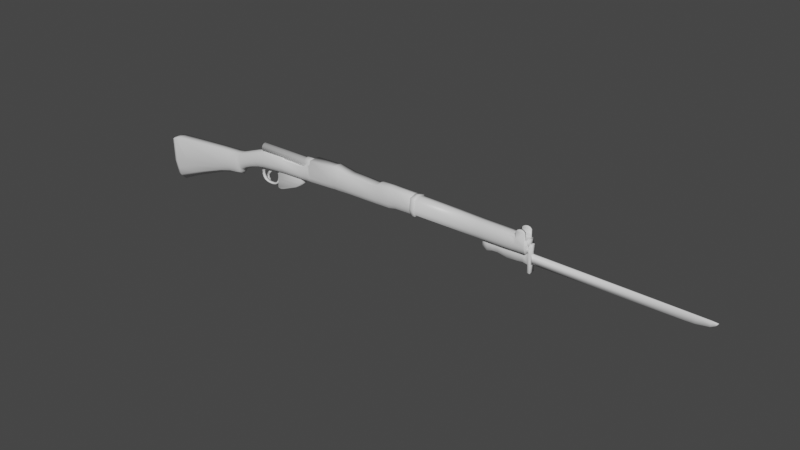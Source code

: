 # Source: Enfield_BACKUP.blend  (saved by Blender 2.90.8; exported with 4.5.12 LTS)
import bpy
from mathutils import Matrix  # noqa: F401  (used for matrix-valued properties, if any)

bpy.ops.wm.read_factory_settings(use_empty=True)
scene = bpy.context.scene
scene.name = 'Scene'

# ---- collections
col_collection = bpy.data.collections.new('Collection'); scene.collection.children.link(col_collection)

# ---- materials (node trees are filled in below, after node groups)
mat_wood = bpy.data.materials.new('Wood')
mat_wood.alpha_threshold = 0.0
mat_wood.use_transparent_shadow = False
mat_wood.line_color = (0.0, 0.0, 0.0, 1.0)
mat_metal = bpy.data.materials.new('Metal')
mat_metal.use_transparent_shadow = False
mat_metal_1 = bpy.data.materials.new('METAL')
mat_metal_1.use_transparent_shadow = False
mat_wood_1 = bpy.data.materials.new('WOOD')
mat_wood_1.use_transparent_shadow = False

# ---- material node trees
mat_wood.use_nodes = True; mat_wood.node_tree.nodes.clear()
_N = mat_wood.node_tree.nodes; _L = mat_wood.node_tree.links
n0 = _N.new('ShaderNodeOutputMaterial'); n0.name = 'Material Output'; n0.location = (300, 300)
n1 = _N.new('ShaderNodeBsdfPrincipled'); n1.name = 'Principled BSDF'; n1.location = (10, 300)
n1.distribution = 'GGX'
n1.subsurface_method = 'BURLEY'
n1.inputs[2].default_value = 0.4
n1.inputs[3].default_value = 1.45
n1.inputs[27].default_value = (0.0, 0.0, 0.0, 1.0)
n1.inputs[28].default_value = 1.0
_L.new(n1.outputs[0], n0.inputs[0])
n0.is_active_output = True
mat_metal.use_nodes = True; mat_metal.node_tree.nodes.clear()
_N = mat_metal.node_tree.nodes; _L = mat_metal.node_tree.links
n0 = _N.new('ShaderNodeBsdfPrincipled'); n0.name = 'Principled BSDF'; n0.location = (10, 300)
n0.distribution = 'GGX'
n0.subsurface_method = 'BURLEY'
n0.inputs[3].default_value = 1.45
n0.inputs[27].default_value = (0.0, 0.0, 0.0, 1.0)
n0.inputs[28].default_value = 1.0
n1 = _N.new('ShaderNodeOutputMaterial'); n1.name = 'Material Output'; n1.location = (300, 300)
_L.new(n0.outputs[0], n1.inputs[0])
n1.is_active_output = True
mat_metal_1.use_nodes = True; mat_metal_1.node_tree.nodes.clear()
_N = mat_metal_1.node_tree.nodes; _L = mat_metal_1.node_tree.links
n0 = _N.new('ShaderNodeBsdfPrincipled'); n0.name = 'Principled BSDF'; n0.location = (10, 300)
n0.distribution = 'GGX'
n0.subsurface_method = 'BURLEY'
n0.inputs[3].default_value = 1.45
n0.inputs[27].default_value = (0.0, 0.0, 0.0, 1.0)
n0.inputs[28].default_value = 1.0
n1 = _N.new('ShaderNodeOutputMaterial'); n1.name = 'Material Output'; n1.location = (300, 300)
_L.new(n0.outputs[0], n1.inputs[0])
n1.is_active_output = True
mat_wood_1.use_nodes = True; mat_wood_1.node_tree.nodes.clear()
_N = mat_wood_1.node_tree.nodes; _L = mat_wood_1.node_tree.links
n0 = _N.new('ShaderNodeBsdfPrincipled'); n0.name = 'Principled BSDF'; n0.location = (10, 300)
n0.distribution = 'GGX'
n0.subsurface_method = 'BURLEY'
n0.inputs[3].default_value = 1.45
n0.inputs[27].default_value = (0.0, 0.0, 0.0, 1.0)
n0.inputs[28].default_value = 1.0
n1 = _N.new('ShaderNodeOutputMaterial'); n1.name = 'Material Output'; n1.location = (300, 300)
_L.new(n0.outputs[0], n1.inputs[0])
n1.is_active_output = True

# ---- world
world_world = bpy.data.worlds.new('World'); scene.world = world_world
world_world.use_nodes = True; world_world.node_tree.nodes.clear()
_N = world_world.node_tree.nodes; _L = world_world.node_tree.links
n0 = _N.new('ShaderNodeOutputWorld'); n0.name = 'World Output'; n0.location = (300, 300)
n1 = _N.new('ShaderNodeBackground'); n1.name = 'Background'; n1.location = (10, 300)
n1.inputs[0].default_value = (0.05088, 0.05088, 0.05088, 1.0)
_L.new(n1.outputs[0], n0.inputs[0])
n0.is_active_output = True
world_world.color = (0.05088, 0.05088, 0.05088)
world_world.use_sun_shadow = False
world_world.sun_shadow_jitter_overblur = 0.0

# ---- meshes
me_cube = bpy.data.meshes.new('Cube')
me_cube.from_pydata([(-0.879, 0.8513, 1.988), (0.8469, 0.8513, -0.5546), (-0.879, -0.8513, 1.988), (0.8469, -0.8513, -0.5546), (-1.334, 0.8513, 1.905), (-0.9304, 0.8513, -1.292), (-1.334, -0.8513, 1.905), (-0.9304, -0.8513, -1.292), (-1.497, 0.8513, 1.792), (-1.133, 0.8513, -1.176), (-1.497, -0.8513, 1.792), (-1.133, -0.8513, -1.176), (4.074, 0.8513, 2.354), (4.02, 0.8513, 0.5687), (4.074, -0.8513, 2.354), (4.02, -0.8513, 0.5687), (5.263, 0.8513, 2.415), (5.185, 0.8513, 0.8633), (5.263, -0.8513, 2.415), (5.185, -0.8513, 0.8633), (5.89, 0.8513, 2.455), (5.908, 0.8513, 0.9429), (5.89, -0.8513, 2.455), (5.908, -0.8513, 0.9429), (6.405, 0.8513, 2.547), (6.424, 0.8513, 1.052), (6.405, -0.8513, 2.547), (6.424, -0.8513, 1.052), (6.615, 0.8513, 2.607), (6.521, 0.8513, 1.281), (6.615, -0.8513, 2.607), (6.521, -0.8513, 1.281), (6.894, 0.8513, 2.701), (6.641, 0.8513, 1.436), (6.894, -0.8513, 2.701), (6.641, -0.8513, 1.436), (7.508, 0.8513, 2.919), (7.725, 0.8513, 1.91), (7.508, -0.8513, 2.919), (7.725, -0.8513, 1.91), (7.201, -0.8513, 2.81), (7.201, 0.8513, 2.81), (7.057, 0.8513, 1.655), (7.057, -0.8513, 1.655), (8.317, 0.8513, 3.185), (8.582, 0.8513, 2.149), (8.317, -0.8513, 3.185), (8.582, -0.8513, 2.149), (9.018, 0.8513, 3.366), (9.255, 0.8513, 2.252), (9.018, -0.8513, 3.366), (9.255, -0.8513, 2.252), (11.11, 0.8513, 3.469), (11.3, 0.8513, 2.415), (11.11, -0.8513, 3.469), (11.3, -0.8513, 2.415), (11.28, 0.8513, 3.427), (11.66, 0.8513, 2.432), (11.28, -0.8513, 3.427), (11.66, -0.8513, 2.432), (13.2, 0.8513, 3.431), (13.23, 0.8513, 2.47), (13.2, -0.8513, 3.431), (13.23, -0.8513, 2.47), (13.87, 0.8513, 3.759), (13.87, 0.8513, 2.496), (13.87, -0.8513, 3.759), (13.87, -0.8513, 2.496), (14.16, 0.8513, 3.772), (14.17, 0.8513, 2.509), (14.16, -0.8513, 3.772), (14.17, -0.8513, 2.509), (14.24, 0.8513, 4.222), (14.3, 0.8513, 2.509), (14.24, -0.8513, 4.222), (14.3, -0.8513, 2.509), (16.29, 0.8513, 4.288), (16.35, 0.8513, 2.615), (16.29, -0.8513, 4.288), (16.35, -0.8513, 2.615), (16.58, 0.8513, 4.35), (16.64, 0.8513, 2.644), (16.58, -0.8513, 4.35), (16.64, -0.8513, 2.644), (16.96, 0.8513, 4.264), (17.01, 0.8513, 2.639), (16.96, -0.8513, 4.264), (17.01, -0.8513, 2.639), (17.99, 0.8513, 4.09), (18.04, 0.8513, 2.686), (17.99, -0.8513, 4.09), (18.04, -0.8513, 2.686), (20.56, 0.8513, 4.006), (20.61, 0.8513, 2.719), (20.56, -0.8513, 4.006), (20.61, -0.8513, 2.719), (20.81, 0.8513, 4.161), (20.86, 0.8513, 2.726), (20.81, -0.8513, 4.161), (20.86, -0.8513, 2.726), (21.81, 0.8513, 4.187), (21.86, 0.8513, 2.753), (21.81, -0.8513, 4.187), (21.86, -0.8513, 2.753), (22.39, 0.8513, 4.174), (22.44, 0.8513, 2.881), (22.39, -0.8513, 4.174), (22.44, -0.8513, 2.881), (23.76, 0.8513, 4.148), (23.81, 0.8513, 2.915), (23.76, -0.8513, 4.148), (23.81, -0.8513, 2.915), (23.83, 0.8513, 4.053), (23.88, 0.8513, 2.94), (23.83, -0.8513, 4.053), (23.88, -0.8513, 2.94), (31.79, 0.8513, 4.021), (31.84, 0.8513, 3.008), (31.79, -0.8513, 4.021), (31.84, -0.8513, 3.008), (0.06322, 1.072, 0.3721), (-1.114, -1.072, -0.06858), (0.06322, -1.072, 0.3721), (-1.114, 1.072, -0.06858), (-1.298, -1.072, -0.05604), (-1.298, 1.072, -0.05604), (4.044, 1.072, 1.2), (4.044, -1.072, 1.2), (5.22, 1.072, 1.389), (5.22, -1.072, 1.389), (5.9, 1.072, 1.45), (5.9, -1.072, 1.45), (6.415, 1.072, 1.551), (6.415, -1.072, 1.551), (6.564, 1.072, 1.774), (6.564, -1.072, 1.774), (6.756, 1.072, 1.901), (6.756, -1.072, 1.901), (7.626, 1.072, 2.259), (7.626, -1.072, 2.259), (7.122, -1.072, 2.07), (7.122, 1.072, 2.07), (8.489, 1.072, 2.576), (8.489, -1.072, 2.576), (9.146, 1.072, 2.69), (9.146, -1.072, 2.69), (11.22, 1.072, 2.831), (11.22, -1.072, 2.831), (11.49, 1.072, 2.775), (11.49, -1.072, 2.775), (13.21, 1.072, 2.797), (13.21, -1.072, 2.797), (13.87, 1.072, 2.96), (13.87, -1.072, 2.96), (14.17, 1.072, 2.973), (14.17, -1.072, 2.973), (14.28, 1.072, 3.178), (14.28, -1.072, 3.178), (16.32, 1.072, 3.265), (16.32, -1.072, 3.265), (16.61, 1.072, 3.309), (16.61, -1.072, 3.309), (16.98, 1.072, 3.268), (16.98, -1.072, 3.268), (18.02, 1.072, 3.214), (18.02, -1.072, 3.214), (20.59, 1.072, 3.247), (20.59, -1.072, 3.247), (20.83, 1.072, 3.321), (20.83, -1.072, 3.321), (21.83, 1.072, 3.348), (21.83, -1.072, 3.348), (22.42, 1.072, 3.412), (22.42, -1.072, 3.412), (23.79, 1.072, 3.419), (23.79, -1.072, 3.419), (23.86, 1.072, 3.389), (23.86, -1.072, 3.389), (31.82, 1.072, 3.502), (31.82, -1.072, 3.502), (32.52, 0.8513, 3.94), (32.57, 0.8513, 3.041), (32.52, -0.8513, 3.94), (32.57, -0.8513, 3.041), (32.55, 1.072, 3.549), (32.55, -1.072, 3.549), (33.26, 0.8513, 3.9), (33.31, 0.8513, 3.058), (33.26, -0.8513, 3.9), (33.31, -0.8513, 3.058), (33.28, 1.072, 3.509), (33.28, -1.072, 3.509), (24.2, -0.8513, 4.052), (24.2, 0.8513, 4.052), (24.25, 0.8513, 2.951), (24.25, -0.8513, 2.951), (24.22, -1.072, 3.395), (24.22, 1.072, 3.395), (23.86, 1.229, 3.383), (23.89, 0.9755, 2.838), (23.86, -1.229, 3.383), (23.89, -0.9755, 2.838), (23.84, 0.9755, 4.161), (23.84, -0.9755, 4.161), (24.2, 0.9755, 4.159), (24.24, 0.9755, 2.851), (24.24, -0.9755, 2.851), (24.2, -0.9755, 4.159), (24.22, -1.229, 3.389), (24.22, 1.229, 3.389), (-0.9304, 0.0, -1.803), (-0.879, 0.0, 2.01), (-1.334, 0.0, 1.919), (0.8469, 0.0, -1.0), (-1.133, 0.0, -1.676), (-1.497, 0.0, 1.796), (4.074, 0.0, 2.408), (4.02, 0.0, 0.2291), (5.263, 0.0, 2.474), (5.185, 0.0, 0.5495), (5.89, 0.0, 2.517), (5.908, 0.0, 0.636), (6.405, 0.0, 2.618), (6.424, 0.0, 0.7542), (6.615, 0.0, 2.683), (6.521, 0.0, 1.015), (6.894, 0.0, 2.785), (6.641, 0.0, 1.184), (7.508, 0.0, 3.022), (7.725, 0.0, 1.699), (7.057, 0.0, 1.421), (7.201, 0.0, 2.903), (8.317, 0.0, 3.324), (8.633, 0.0, 1.968), (9.018, 0.0, 3.521), (9.302, 0.0, 2.081), (11.11, 0.0, 3.629), (11.3, 0.0, 2.249), (11.28, 0.0, 3.366), (11.66, 0.0, 2.267), (13.2, 0.0, 3.371), (13.23, 0.0, 2.308), (13.87, 0.0, 3.728), (13.87, 0.0, 2.337), (14.16, 0.0, 3.742), (14.17, 0.0, 2.35), (14.24, 0.0, 4.231), (14.3, 0.0, 2.351), (16.29, 0.0, 4.303), (16.35, 0.0, 2.466), (16.58, 0.0, 4.37), (16.64, 0.0, 2.497), (16.96, 0.0, 4.277), (17.01, 0.0, 2.492), (17.99, 0.0, 4.087), (18.04, 0.0, 2.543), (20.56, 0.0, 4.123), (20.61, 0.0, 2.579), (20.81, 0.0, 4.292), (20.86, 0.0, 2.587), (21.81, 0.0, 4.321), (21.86, 0.0, 2.616), (22.39, 0.0, 4.307), (22.44, 0.0, 2.755), (23.76, 0.0, 4.278), (23.81, 0.0, 2.792), (23.83, 0.0, 4.175), (23.88, 0.0, 2.819), (31.79, 0.0, 4.14), (31.84, 0.0, 2.908), (-1.298, 0.0, -0.4216), (32.52, 0.0, 4.052), (32.57, 0.0, 2.942), (33.26, 0.0, 4.008), (33.31, 0.0, 2.96), (33.28, 0.0, 3.456), (24.25, 0.0, 2.831), (24.2, 0.0, 4.173), (23.84, 0.0, 4.292), (23.89, 0.0, 2.709), (24.24, 0.0, 2.722), (24.2, 0.0, 4.29), (32.52, 0.5608, 3.978), (33.26, 0.5454, 3.939), (32.52, -0.5375, 3.977), (33.26, -0.5112, 3.939), (33.2, 0.8513, 3.904), (33.23, 1.072, 3.513), (33.2, -0.8513, 3.904), (33.25, 0.8513, 3.057), (33.23, -1.072, 3.513), (33.25, -0.8513, 3.057), (33.25, 0.0, 2.959), (33.2, 0.0, 4.012), (33.2, 0.5469, 3.943), (33.2, -0.5137, 3.943), (32.49, -0.5264, 4.473), (32.49, -0.8401, 4.436), (32.49, 0.8624, 4.436), (32.49, 0.5719, 4.474), (33.17, 0.558, 4.493), (33.17, -0.5026, 4.493), (33.17, 0.8624, 4.454), (33.17, -0.8401, 4.454), (32.62, -0.5238, 4.596), (32.62, -0.8375, 4.559), (32.62, 0.865, 4.559), (32.62, 0.5745, 4.597), (33.03, 0.5606, 4.616), (33.03, -0.5, 4.616), (33.04, 0.865, 4.577), (33.04, -0.8375, 4.577), (32.75, -0.5225, 4.645), (32.75, -0.8363, 4.608), (32.75, 0.8663, 4.608), (32.75, 0.5757, 4.646), (32.9, 0.5619, 4.656), (32.9, -0.4988, 4.656), (32.9, 0.8663, 4.617), (32.9, -0.8363, 4.617), (0.4551, 0.9618, -0.09128), (0.4551, -0.9618, -0.09128), (-1.022, 0.9618, -0.6804), (-1.215, 0.9618, -0.6158), (4.032, 0.9618, 0.8843), (4.032, -0.9618, 0.8843), (5.202, 0.9618, 1.126), (5.202, -0.9618, 1.126), (5.904, 0.9618, 1.196), (5.904, -0.9618, 1.196), (6.419, 0.9618, 1.301), (6.419, -0.9618, 1.301), (6.542, 0.9618, 1.527), (6.542, -0.9618, 1.527), (6.698, 0.9618, 1.669), (6.698, -0.9618, 1.669), (7.676, 0.9618, 2.084), (7.676, -0.9618, 2.084), (7.09, 0.9618, 1.862), (8.535, 0.9618, 2.362), (8.535, -0.9618, 2.362), (9.201, 0.9618, 2.471), (9.201, -0.9618, 2.471), (11.26, 0.9618, 2.623), (11.26, -0.9618, 2.623), (11.57, 0.9618, 2.603), (11.57, -0.9618, 2.603), (13.22, 0.9618, 2.634), (13.22, -0.9618, 2.634), (13.87, 0.9618, 2.728), (13.87, -0.9618, 2.728), (14.17, 0.9618, 2.741), (14.17, -0.9618, 2.741), (14.29, 0.9618, 2.844), (14.29, -0.9618, 2.844), (16.33, 0.9618, 2.94), (16.33, -0.9618, 2.94), (16.63, 0.9618, 2.977), (16.63, -0.9618, 2.977), (16.99, 0.9618, 2.953), (16.99, -0.9618, 2.953), (18.03, 0.9618, 2.95), (18.03, -0.9618, 2.95), (20.6, 0.9618, 2.983), (20.6, -0.9618, 2.983), (20.84, 0.9618, 3.024), (20.84, -0.9618, 3.024), (21.84, 0.9618, 3.05), (21.84, -0.9618, 3.05), (22.43, 0.9618, 3.146), (22.43, -0.9618, 3.146), (23.8, 0.9618, 3.167), (23.8, -0.9618, 3.167), (23.87, 0.9618, 3.165), (23.87, -0.9618, 3.165), (31.83, 0.9618, 3.255), (31.83, -0.9618, 3.255), (-1.022, -0.9618, -0.6804), (-1.215, -0.9618, -0.6158), (7.09, -0.9618, 1.862), (32.56, 0.9618, 3.295), (32.56, -0.9618, 3.295), (33.3, 0.9618, 3.284), (33.3, -0.9618, 3.284), (24.24, 0.9618, 3.173), (24.24, -0.9618, 3.173), (23.88, 1.102, 3.111), (23.88, -1.102, 3.111), (24.23, 1.102, 3.12), (24.23, -1.102, 3.12), (33.3, 0.0, 3.208), (-1.215, 0.0, -1.049), (33.24, -0.9618, 3.285), (33.24, 0.9618, 3.285), (32.23, 0.8513, 3.972), (32.26, 1.072, 3.53), (32.28, 0.8513, 3.028), (32.28, -0.8513, 3.028), (32.26, -1.072, 3.53), (32.23, -0.8513, 3.972), (32.28, 0.0, 2.928), (32.27, -0.9618, 3.279), (32.27, 0.9618, 3.279), (29.54, -0.8513, 4.03), (29.56, -1.072, 3.47), (29.56, 1.072, 3.47), (29.54, 0.8513, 4.03), (29.58, 0.8513, 2.991), (29.58, -0.8513, 2.991), (29.58, 0.0, 2.885), (29.54, 0.0, 4.15), (29.57, 0.9618, 3.231), (29.57, -0.9618, 3.231)], [], [(211, 212, 6, 2), (122, 2, 6, 121), (210, 7, 11, 214), (210, 213, 3, 7), (120, 0, 12, 126), (123, 4, 0, 120), (270, 215, 8, 125), (212, 4, 8, 215), (322, 5, 9, 323), (121, 6, 10, 124), (216, 14, 18, 218), (213, 1, 13, 217), (211, 2, 14, 216), (321, 3, 15, 325), (219, 17, 21, 221), (126, 12, 16, 128), (217, 13, 17, 219), (325, 15, 19, 327), (220, 22, 26, 222), (327, 19, 23, 329), (218, 18, 22, 220), (128, 16, 20, 130), (222, 26, 30, 224), (130, 20, 24, 132), (221, 21, 25, 223), (329, 23, 27, 331), (225, 29, 33, 227), (132, 24, 28, 134), (223, 25, 29, 225), (331, 27, 31, 333), (231, 40, 38, 228), (333, 31, 35, 335), (224, 30, 34, 226), (134, 28, 32, 136), (138, 36, 44, 142), (141, 41, 36, 138), (230, 42, 37, 229), (379, 43, 39, 337), (335, 35, 43, 379), (227, 33, 42, 230), (136, 32, 41, 141), (226, 34, 40, 231), (232, 46, 50, 234), (229, 37, 45, 233), (337, 39, 47, 340), (228, 38, 46, 232), (235, 49, 53, 237), (142, 44, 48, 144), (233, 45, 49, 235), (340, 47, 51, 342), (344, 55, 59, 346), (342, 51, 55, 344), (234, 50, 54, 236), (144, 48, 52, 146), (238, 58, 62, 240), (236, 54, 58, 238), (146, 52, 56, 148), (237, 53, 57, 239), (241, 61, 65, 243), (148, 56, 60, 150), (239, 57, 61, 241), (346, 59, 63, 348), (242, 66, 70, 244), (348, 63, 67, 350), (240, 62, 66, 242), (150, 60, 64, 152), (244, 70, 74, 246), (152, 64, 68, 154), (243, 65, 69, 245), (350, 67, 71, 352), (247, 73, 77, 249), (154, 68, 72, 156), (245, 69, 73, 247), (352, 71, 75, 354), (248, 78, 82, 250), (354, 75, 79, 356), (246, 74, 78, 248), (156, 72, 76, 158), (160, 80, 84, 162), (158, 76, 80, 160), (249, 77, 81, 251), (356, 79, 83, 358), (253, 85, 89, 255), (251, 81, 85, 253), (358, 83, 87, 360), (250, 82, 86, 252), (254, 90, 94, 256), (360, 87, 91, 362), (252, 86, 90, 254), (162, 84, 88, 164), (257, 93, 97, 259), (164, 88, 92, 166), (255, 89, 93, 257), (362, 91, 95, 364), (366, 99, 103, 368), (364, 95, 99, 366), (256, 94, 98, 258), (166, 92, 96, 168), (260, 102, 106, 262), (258, 98, 102, 260), (168, 96, 100, 170), (259, 97, 101, 261), (263, 105, 109, 265), (170, 100, 104, 172), (261, 101, 105, 263), (368, 103, 107, 370), (264, 110, 114, 266), (370, 107, 111, 372), (262, 106, 110, 264), (172, 104, 108, 174), (410, 403, 118, 268), (174, 108, 112, 176), (265, 109, 113, 267), (372, 111, 115, 374), (402, 395, 184, 380), (405, 406, 116, 178), (409, 407, 117, 269), (412, 408, 119, 376), (403, 404, 179, 118), (411, 405, 178, 375), (395, 394, 180, 184), (110, 175, 177, 114), (371, 174, 176, 373), (369, 172, 174, 371), (106, 173, 175, 110), (102, 171, 173, 106), (367, 170, 172, 369), (365, 168, 170, 367), (363, 166, 168, 365), (94, 167, 169, 98), (98, 169, 171, 102), (90, 165, 167, 94), (361, 164, 166, 363), (359, 162, 164, 361), (86, 163, 165, 90), (82, 161, 163, 86), (78, 159, 161, 82), (355, 158, 160, 357), (357, 160, 162, 359), (353, 156, 158, 355), (74, 157, 159, 78), (70, 155, 157, 74), (351, 154, 156, 353), (66, 153, 155, 70), (349, 152, 154, 351), (347, 150, 152, 349), (62, 151, 153, 66), (58, 149, 151, 62), (345, 148, 150, 347), (343, 146, 148, 345), (341, 144, 146, 343), (50, 145, 147, 54), (54, 147, 149, 58), (46, 143, 145, 50), (339, 142, 144, 341), (38, 139, 143, 46), (334, 136, 141, 338), (34, 137, 140, 40), (40, 140, 139, 38), (338, 141, 138, 336), (336, 138, 142, 339), (332, 134, 136, 334), (30, 135, 137, 34), (26, 133, 135, 30), (330, 132, 134, 332), (22, 131, 133, 26), (328, 130, 132, 330), (326, 128, 130, 328), (18, 129, 131, 22), (14, 127, 129, 18), (324, 126, 128, 326), (2, 122, 127, 14), (377, 121, 124, 378), (4, 123, 125, 8), (391, 270, 125, 323), (322, 123, 120, 320), (320, 120, 126, 324), (321, 122, 121, 377), (293, 295, 285, 273), (287, 286, 186, 190), (400, 396, 181, 272), (399, 398, 185, 182), (401, 397, 183, 381), (268, 118, 399, 182, 284, 271), (275, 273, 285, 188, 191), (390, 275, 191, 383), (393, 287, 190, 382), (288, 290, 191, 188), (292, 289, 187, 274), (392, 291, 189, 383), (373, 176, 198, 386), (193, 197, 209, 204), (267, 113, 199, 279), (384, 194, 205, 388), (276, 195, 206, 280), (266, 114, 203, 278), (386, 198, 209, 388), (203, 200, 208, 207), (387, 201, 206, 389), (279, 199, 205, 280), (198, 202, 204, 209), (278, 203, 207, 281), (196, 192, 207, 208), (176, 112, 202, 198), (277, 193, 204, 281), (374, 115, 201, 387), (385, 196, 208, 389), (114, 177, 200, 203), (192, 277, 281, 207), (202, 278, 281, 204), (201, 279, 280, 206), (112, 266, 278, 202), (194, 276, 280, 205), (115, 267, 279, 201), (291, 292, 274, 189), (382, 190, 275, 390), (190, 186, 283, 273, 275), (116, 268, 271, 282, 180, 394), (397, 400, 272, 183), (286, 294, 283, 186), (378, 124, 270, 391), (408, 409, 269, 119), (111, 265, 267, 115), (406, 410, 268, 116), (104, 262, 264, 108), (108, 264, 266, 112), (103, 261, 263, 107), (107, 263, 265, 111), (99, 259, 261, 103), (96, 258, 260, 100), (100, 260, 262, 104), (92, 256, 258, 96), (91, 255, 257, 95), (95, 257, 259, 99), (84, 252, 254, 88), (88, 254, 256, 92), (80, 250, 252, 84), (83, 251, 253, 87), (87, 253, 255, 91), (79, 249, 251, 83), (72, 246, 248, 76), (76, 248, 250, 80), (71, 245, 247, 75), (75, 247, 249, 79), (67, 243, 245, 71), (68, 244, 246, 72), (60, 240, 242, 64), (64, 242, 244, 68), (59, 239, 241, 63), (63, 241, 243, 67), (55, 237, 239, 59), (52, 236, 238, 56), (56, 238, 240, 60), (48, 234, 236, 52), (47, 233, 235, 51), (51, 235, 237, 55), (36, 228, 232, 44), (39, 229, 233, 47), (44, 232, 234, 48), (32, 226, 231, 41), (35, 227, 230, 43), (43, 230, 229, 39), (28, 224, 226, 32), (41, 231, 228, 36), (27, 223, 225, 31), (31, 225, 227, 35), (23, 221, 223, 27), (24, 222, 224, 28), (16, 218, 220, 20), (20, 220, 222, 24), (15, 217, 219, 19), (19, 219, 221, 23), (0, 211, 216, 12), (3, 213, 217, 15), (12, 216, 218, 16), (6, 212, 215, 10), (124, 10, 215, 270), (5, 1, 213, 210), (5, 210, 214, 9), (0, 4, 212, 211), (294, 282, 271, 293), (282, 294, 300, 299), (285, 295, 288, 188), (283, 294, 293, 273), (286, 180, 298, 302), (183, 272, 292, 291), (381, 183, 291, 392), (272, 181, 289, 292), (182, 185, 290, 288), (380, 184, 287, 393), (184, 180, 286, 287), (271, 284, 295, 293), (296, 297, 305, 304), (299, 300, 308, 307), (180, 282, 299, 298), (294, 286, 302, 300), (284, 182, 297, 296), (288, 295, 301, 303), (295, 284, 296, 301), (182, 288, 303, 297), (310, 306, 314, 318), (311, 309, 317, 319), (300, 302, 310, 308), (297, 303, 311, 305), (301, 296, 304, 309), (298, 299, 307, 306), (303, 301, 309, 311), (302, 298, 306, 310), (317, 312, 313, 319), (314, 315, 316, 318), (307, 308, 316, 315), (304, 305, 313, 312), (308, 310, 318, 316), (305, 311, 319, 313), (309, 304, 312, 317), (306, 307, 315, 314), (181, 380, 393, 289), (185, 381, 392, 290), (11, 378, 391, 214), (187, 382, 390, 274), (195, 385, 389, 206), (177, 374, 387, 200), (200, 387, 389, 208), (199, 386, 388, 205), (197, 384, 388, 209), (113, 373, 386, 199), (290, 392, 383, 191), (289, 393, 382, 187), (274, 390, 383, 189), (398, 401, 381, 185), (3, 321, 377, 7), (1, 320, 324, 13), (5, 322, 320, 1), (214, 391, 323, 9), (7, 377, 378, 11), (13, 324, 326, 17), (17, 326, 328, 21), (21, 328, 330, 25), (25, 330, 332, 29), (29, 332, 334, 33), (37, 336, 339, 45), (42, 338, 336, 37), (33, 334, 338, 42), (45, 339, 341, 49), (49, 341, 343, 53), (53, 343, 345, 57), (57, 345, 347, 61), (61, 347, 349, 65), (65, 349, 351, 69), (69, 351, 353, 73), (73, 353, 355, 77), (81, 357, 359, 85), (77, 355, 357, 81), (85, 359, 361, 89), (89, 361, 363, 93), (93, 363, 365, 97), (97, 365, 367, 101), (101, 367, 369, 105), (105, 369, 371, 109), (109, 371, 373, 113), (407, 411, 375, 117), (404, 412, 376, 179), (396, 402, 380, 181), (175, 372, 374, 177), (173, 370, 372, 175), (171, 368, 370, 173), (167, 364, 366, 169), (169, 366, 368, 171), (165, 362, 364, 167), (163, 360, 362, 165), (161, 358, 360, 163), (159, 356, 358, 161), (157, 354, 356, 159), (155, 352, 354, 157), (153, 350, 352, 155), (151, 348, 350, 153), (149, 346, 348, 151), (145, 342, 344, 147), (147, 344, 346, 149), (143, 340, 342, 145), (139, 337, 340, 143), (137, 335, 379, 140), (140, 379, 337, 139), (135, 333, 335, 137), (133, 331, 333, 135), (131, 329, 331, 133), (129, 327, 329, 131), (127, 325, 327, 129), (122, 321, 325, 127), (123, 322, 323, 125), (117, 375, 402, 396), (179, 376, 401, 398), (119, 269, 400, 397), (376, 119, 397, 401), (118, 179, 398, 399), (269, 117, 396, 400), (178, 116, 394, 395), (375, 178, 395, 402), (196, 385, 412, 404), (194, 384, 411, 407), (193, 277, 410, 406), (195, 276, 409, 408), (384, 197, 405, 411), (192, 196, 404, 403), (385, 195, 408, 412), (276, 194, 407, 409), (197, 193, 406, 405), (277, 192, 403, 410)])
me_cube.polygons.foreach_set('use_smooth', [True] * 408)
me_cube.polygons.foreach_set('material_index', [0, 0, 0, 0, 0, 0, 0, 0, 0, 0, 0, 0, 0, 0, 0, 0, 0, 0, 0, 0, 0, 0, 0, 0, 0, 0, 0, 0, 0, 0, 0, 0, 0, 0, 0, 0, 0, 0, 0, 0, 0, 0, 1, 0, 0, 0, 0, 1, 1, 1, 0, 0, 0, 0, 0, 0, 0, 0, 0, 0, 0, 0, 0, 0, 0, 0, 0, 0, 0, 0, 0, 0, 0, 0, 0, 0, 0, 0, 0, 0, 0, 0, 0, 0, 0, 0, 0, 0, 0, 0, 0, 0, 0, 0, 0, 0, 0, 0, 0, 0, 0, 0, 0, 0, 0, 0, 0, 0, 0, 0, 0, 0, 0, 0, 1, 0, 1, 1, 0, 0, 1, 0, 0, 0, 0, 0, 0, 0, 0, 0, 0, 0, 0, 0, 0, 0, 0, 0, 0, 0, 0, 0, 0, 0, 0, 0, 0, 0, 0, 0, 0, 0, 0, 1, 1, 0, 0, 0, 0, 0, 0, 0, 0, 0, 0, 0, 0, 0, 0, 0, 0, 0, 0, 0, 0, 0, 0, 0, 1, 1, 1, 1, 1, 1, 1, 1, 1, 1, 1, 1, 1, 1, 1, 1, 1, 1, 1, 1, 1, 1, 1, 1, 1, 1, 1, 1, 1, 1, 1, 1, 1, 1, 1, 1, 1, 1, 1, 1, 1, 1, 0, 1, 0, 0, 0, 0, 0, 0, 0, 0, 0, 0, 0, 0, 0, 0, 0, 0, 0, 0, 0, 0, 0, 0, 0, 0, 0, 0, 0, 0, 0, 0, 0, 0, 1, 0, 0, 0, 1, 0, 0, 0, 0, 0, 0, 0, 0, 0, 0, 0, 0, 0, 0, 0, 0, 0, 0, 0, 0, 0, 1, 1, 1, 1, 1, 1, 1, 1, 1, 1, 1, 1, 1, 1, 0, 1, 0, 1, 1, 1, 1, 1, 1, 1, 1, 1, 1, 1, 1, 1, 1, 1, 1, 1, 1, 1, 1, 1, 0, 1, 1, 1, 1, 1, 1, 1, 1, 1, 1, 1, 0, 0, 0, 0, 0, 0, 0, 0, 0, 0, 0, 0, 0, 1, 0, 0, 0, 0, 0, 0, 0, 0, 0, 0, 0, 0, 0, 0, 0, 0, 1, 0, 1, 0, 0, 0, 0, 0, 0, 0, 0, 0, 0, 0, 0, 0, 0, 0, 0, 1, 0, 0, 0, 0, 0, 0, 0, 0, 0, 0, 1, 0, 1, 1, 0, 1, 0, 0, 0, 0, 0, 0, 0, 0, 0, 0, 0, 0])
_uv = me_cube.uv_layers.new(name='UVMap')
_uv.uv.foreach_set('vector', [0.5284, 0.02534, 0.5284, 0.007144, 0.5784, 0.007049, 0.5784, 0.0252, 0.2898, 0.05644, 0.1896, 0.03045, 0.19, 0.0123, 0.3036, 0.008034, 0.9298, 0.6547, 0.9794, 0.6527, 0.9792, 0.6601, 0.9296, 0.6621, 0.9298, 0.6547, 0.9296, 0.582, 0.9792, 0.5803, 0.9794, 0.6527, 0.1025, 0.9436, 0.0, 0.9694, 0.02759, 0.7754, 0.09379, 0.7841, 0.1165, 0.992, 0.0003548, 0.9875, 0.0, 0.9694, 0.1025, 0.9436, 0.6414, 0.4178, 0.6421, 0.5051, 0.592, 0.5051, 0.5784, 0.4323, 0.5284, 0.007144, 0.4783, 0.00705, 0.4783, 1.099e-06, 0.5284, 2.899e-05, 0.1531, 0.9925, 0.1896, 0.993, 0.1809, 1.0, 0.1474, 0.9995, 0.3036, 0.008034, 0.19, 0.0123, 0.1949, 0.005263, 0.3011, 0.0009861, 0.5284, 0.2195, 0.5784, 0.2191, 0.5784, 0.2655, 0.5284, 0.2659, 0.9296, 0.582, 0.8791, 0.58, 0.8789, 0.4516, 0.9294, 0.4531, 0.5284, 0.02534, 0.5784, 0.0252, 0.5784, 0.2191, 0.5284, 0.2195, 0.3212, 0.06853, 0.3525, 0.08062, 0.319, 0.2107, 0.3001, 0.2133, 0.9294, 0.4063, 0.879, 0.4049, 0.8792, 0.3763, 0.9296, 0.3778, 0.09379, 0.7841, 0.02759, 0.7754, 0.03578, 0.729, 0.09445, 0.7374, 0.9294, 0.4531, 0.8789, 0.4516, 0.879, 0.4049, 0.9294, 0.4063, 0.3001, 0.2133, 0.319, 0.2107, 0.3134, 0.2577, 0.2976, 0.2601, 0.5284, 0.2904, 0.5784, 0.29, 0.5784, 0.3105, 0.5284, 0.311, 0.2976, 0.2601, 0.3134, 0.2577, 0.3159, 0.2862, 0.3004, 0.2877, 0.5284, 0.2659, 0.5784, 0.2655, 0.5784, 0.29, 0.5284, 0.2904, 0.09445, 0.7374, 0.03578, 0.729, 0.03968, 0.7046, 0.0976, 0.7107, 0.5284, 0.311, 0.5784, 0.3105, 0.5784, 0.3191, 0.5284, 0.3196, 0.0976, 0.7107, 0.03968, 0.7046, 0.0394, 0.684, 0.09681, 0.6901, 0.9296, 0.3778, 0.8792, 0.3763, 0.8792, 0.3558, 0.9296, 0.3571, 0.3004, 0.2877, 0.3159, 0.2862, 0.3147, 0.3068, 0.2994, 0.3083, 0.5938, 0.634, 0.6095, 0.6006, 0.6187, 0.6006, 0.6038, 0.634, 0.09681, 0.6901, 0.0394, 0.684, 0.03799, 0.6755, 0.08536, 0.6829, 0.5784, 0.634, 0.5959, 0.6006, 0.6095, 0.6006, 0.5938, 0.634, 0.2994, 0.3083, 0.3147, 0.3068, 0.3025, 0.3121, 0.2877, 0.3146, 0.5284, 0.3437, 0.5784, 0.343, 0.5784, 0.3556, 0.5284, 0.3563, 0.2877, 0.3146, 0.3025, 0.3121, 0.2948, 0.3177, 0.2811, 0.3215, 0.5284, 0.3196, 0.5784, 0.3191, 0.5784, 0.3305, 0.5284, 0.331, 0.08536, 0.6829, 0.03799, 0.6755, 0.03528, 0.6641, 0.07986, 0.6747, 0.06772, 0.6386, 0.02873, 0.6389, 0.02126, 0.6059, 0.05786, 0.6032, 0.0737, 0.6594, 0.03201, 0.6515, 0.02873, 0.6389, 0.06772, 0.6386, 0.4283, 0.6627, 0.3779, 0.6617, 0.3777, 0.6346, 0.428, 0.6354, 0.2738, 0.3379, 0.2863, 0.3353, 0.2781, 0.3628, 0.2667, 0.362, 0.2811, 0.3215, 0.2948, 0.3177, 0.2863, 0.3353, 0.2738, 0.3379, 0.4285, 0.6799, 0.3781, 0.6789, 0.3779, 0.6617, 0.4283, 0.6627, 0.07986, 0.6747, 0.03528, 0.6641, 0.03201, 0.6515, 0.0737, 0.6594, 0.5284, 0.331, 0.5784, 0.3305, 0.5784, 0.343, 0.5284, 0.3437, 0.5284, 0.3896, 0.5784, 0.3887, 0.5784, 0.417, 0.5284, 0.418, 0.428, 0.6354, 0.3777, 0.6346, 0.3776, 0.6002, 0.4278, 0.5989, 0.2667, 0.362, 0.2781, 0.3628, 0.2728, 0.3975, 0.2592, 0.3971, 0.5284, 0.3563, 0.5784, 0.3556, 0.5784, 0.3887, 0.5284, 0.3896, 0.4278, 0.5723, 0.3775, 0.5735, 0.3775, 0.4928, 0.4278, 0.4935, 0.05786, 0.6032, 0.02126, 0.6059, 0.01767, 0.5775, 0.05774, 0.577, 0.4278, 0.5989, 0.3776, 0.6002, 0.3775, 0.5735, 0.4278, 0.5723, 0.2592, 0.3971, 0.2728, 0.3975, 0.2735, 0.4242, 0.2595, 0.4235, 0.2708, 0.5042, 0.2841, 0.5045, 0.2866, 0.5184, 0.275, 0.5162, 0.2595, 0.4235, 0.2735, 0.4242, 0.2841, 0.5045, 0.2708, 0.5042, 0.5284, 0.418, 0.5784, 0.417, 0.5784, 0.4985, 0.5284, 0.4996, 0.05774, 0.577, 0.01767, 0.5775, 0.03236, 0.496, 0.06994, 0.4961, 0.5284, 0.4996, 0.5784, 0.5, 0.5784, 0.5743, 0.5284, 0.5739, 0.7622, 0.5389, 0.768, 0.5052, 0.7704, 0.5051, 0.7775, 0.5382, 0.06994, 0.4961, 0.03236, 0.496, 0.03645, 0.4898, 0.07589, 0.4859, 0.4278, 0.4935, 0.3775, 0.4928, 0.3775, 0.4788, 0.4278, 0.4795, 0.4279, 0.4183, 0.3776, 0.4176, 0.3777, 0.3922, 0.4279, 0.3929, 0.07589, 0.4859, 0.03645, 0.4898, 0.05514, 0.4154, 0.09161, 0.419, 0.4278, 0.4795, 0.3775, 0.4788, 0.3776, 0.4176, 0.4279, 0.4183, 0.275, 0.5162, 0.2866, 0.5184, 0.2997, 0.5792, 0.2894, 0.5801, 0.5284, 0.6021, 0.5784, 0.6023, 0.5784, 0.6138, 0.5284, 0.6136, 0.2894, 0.5801, 0.2997, 0.5792, 0.3045, 0.6045, 0.2903, 0.606, 0.5284, 0.5739, 0.5784, 0.5743, 0.5784, 0.6023, 0.5284, 0.6021, 0.09161, 0.419, 0.05514, 0.4154, 0.0427, 0.3874, 0.08862, 0.3925, 1.0, 0.0334, 0.9982, 0.06679, 0.9719, 0.06679, 0.9714, 0.0334, 0.08862, 0.3925, 0.0427, 0.3874, 0.04488, 0.3759, 0.09079, 0.381, 0.4279, 0.3929, 0.3777, 0.3922, 0.3777, 0.3807, 0.4279, 0.3813, 0.2903, 0.606, 0.3045, 0.6045, 0.3067, 0.616, 0.2924, 0.6175, 0.4279, 0.3761, 0.3777, 0.3754, 0.3778, 0.2953, 0.428, 0.2959, 0.09079, 0.381, 0.04488, 0.3759, 0.01957, 0.3699, 0.08, 0.3754, 0.4279, 0.3813, 0.3777, 0.3807, 0.3777, 0.3754, 0.4279, 0.3761, 0.2924, 0.6175, 0.3067, 0.616, 0.308, 0.6212, 0.2877, 0.6228, 0.6285, 0.07952, 0.6786, 0.07941, 0.6786, 0.09127, 0.6285, 0.09141, 0.2877, 0.6228, 0.308, 0.6212, 0.3218, 0.7009, 0.3021, 0.7025, 0.6285, 6.48e-05, 0.6786, 0.0, 0.6786, 0.07941, 0.6285, 0.07952, 0.08, 0.3754, 0.01957, 0.3699, 0.03591, 0.2904, 0.09507, 0.2958, 0.09544, 0.2841, 0.03522, 0.2786, 0.0439, 0.2646, 0.1015, 0.2701, 0.09507, 0.2958, 0.03591, 0.2904, 0.03522, 0.2786, 0.09544, 0.2841, 0.428, 0.2959, 0.3778, 0.2953, 0.3778, 0.2837, 0.428, 0.2843, 0.3021, 0.7025, 0.3218, 0.7009, 0.3231, 0.7125, 0.3029, 0.7142, 0.428, 0.2701, 0.3778, 0.2695, 0.3779, 0.229, 0.4281, 0.2296, 0.428, 0.2843, 0.3778, 0.2837, 0.3778, 0.2695, 0.428, 0.2701, 0.3029, 0.7142, 0.3231, 0.7125, 0.3269, 0.7265, 0.3079, 0.7282, 0.6285, 0.09141, 0.6786, 0.09127, 0.6786, 0.1052, 0.6285, 0.1053, 0.6285, 0.144, 0.6786, 0.144, 0.6786, 0.2428, 0.6285, 0.2436, 0.3079, 0.7282, 0.3269, 0.7265, 0.3343, 0.7668, 0.3181, 0.7681, 0.6285, 0.1053, 0.6786, 0.1052, 0.6786, 0.144, 0.6285, 0.144, 0.1015, 0.2701, 0.0439, 0.2646, 0.06419, 0.2258, 0.1148, 0.2305, 0.4283, 0.1293, 0.3781, 0.1287, 0.3781, 0.119, 0.4283, 0.1196, 0.1148, 0.2305, 0.06419, 0.2258, 0.09438, 0.127, 0.1382, 0.1309, 0.4281, 0.2296, 0.3779, 0.229, 0.3781, 0.1287, 0.4283, 0.1293, 0.3181, 0.7681, 0.3343, 0.7668, 0.3575, 0.8664, 0.3413, 0.8677, 0.3414, 0.8776, 0.3595, 0.876, 0.3678, 0.9149, 0.3496, 0.9164, 0.3413, 0.8677, 0.3575, 0.8664, 0.3595, 0.876, 0.3414, 0.8776, 0.6285, 0.2436, 0.6786, 0.2428, 0.6786, 0.2534, 0.6285, 0.2543, 0.1382, 0.1309, 0.09438, 0.127, 0.08784, 0.1164, 0.1363, 0.1209, 0.6285, 0.2931, 0.6786, 0.2923, 0.6786, 0.3149, 0.6285, 0.3158, 0.6285, 0.2543, 0.6786, 0.2534, 0.6786, 0.2923, 0.6285, 0.2931, 0.1363, 0.1209, 0.08784, 0.1164, 0.09617, 0.07751, 0.1446, 0.082, 0.4283, 0.1196, 0.3781, 0.119, 0.3781, 0.07987, 0.4284, 0.08044, 0.4283, 0.05695, 0.3781, 0.05643, 0.3781, 0.003, 0.4283, 0.003504, 0.1446, 0.082, 0.09617, 0.07751, 0.1027, 0.05489, 0.1467, 0.05887, 0.4284, 0.08044, 0.3781, 0.07987, 0.3781, 0.05643, 0.4283, 0.05695, 0.3496, 0.9164, 0.3678, 0.9149, 0.3661, 0.9384, 0.3499, 0.9398, 0.7622, 0.6052, 0.7698, 0.5718, 0.7754, 0.5718, 0.7682, 0.6052, 0.3499, 0.9398, 0.3661, 0.9384, 0.3775, 0.9915, 0.362, 0.9928, 0.6285, 0.3158, 0.6786, 0.3149, 0.6786, 0.3675, 0.6285, 0.3684, 0.1467, 0.05887, 0.1027, 0.05489, 0.1177, 0.002221, 0.1598, 0.005984, 0.8289, 0.143, 0.7788, 0.1438, 0.7788, 0.05662, 0.8289, 0.05583, 0.1598, 0.005984, 0.1177, 0.002221, 0.1239, 0.0, 0.1622, 0.003332, 0.4283, 0.003504, 0.3781, 0.003, 0.3781, 2.664e-05, 0.4283, 0.0005206, 0.362, 0.9928, 0.3775, 0.9915, 0.3768, 0.9945, 0.3629, 0.9956, 0.9561, 0.04051, 0.9411, 0.04061, 0.9406, 0.02907, 0.9558, 0.02898, 0.9392, 0.1463, 0.9067, 0.1466, 0.9118, 0.05809, 0.9419, 0.05777, 0.7286, 0.2084, 0.7788, 0.2088, 0.7787, 0.2969, 0.7286, 0.2965, 0.8519, 0.5595, 0.8667, 0.5596, 0.8702, 0.6481, 0.8549, 0.648, 0.8061, 0.5592, 0.837, 0.5594, 0.8396, 0.6479, 0.8112, 0.6477, 0.9536, 0.1462, 0.9392, 0.1463, 0.9419, 0.05777, 0.9566, 0.05767, 0.9411, 0.04061, 0.9155, 0.04102, 0.918, 0.02955, 0.9406, 0.02907, 0.3062, 0.9977, 0.3465, 0.994, 0.349, 0.9967, 0.3124, 0.9999, 0.1747, 0.007231, 0.1598, 0.005984, 0.1622, 0.003332, 0.1756, 0.004401, 0.1624, 0.0602, 0.1467, 0.05887, 0.1598, 0.005984, 0.1747, 0.007231, 0.2914, 0.945, 0.3336, 0.9411, 0.3465, 0.994, 0.3062, 0.9977, 0.2849, 0.9224, 0.3315, 0.918, 0.3336, 0.9411, 0.2914, 0.945, 0.1622, 0.08355, 0.1446, 0.082, 0.1467, 0.05887, 0.1624, 0.0602, 0.1539, 0.1224, 0.1363, 0.1209, 0.1446, 0.082, 0.1622, 0.08355, 0.1538, 0.1323, 0.1382, 0.1309, 0.1363, 0.1209, 0.1539, 0.1224, 0.2831, 0.8729, 0.3251, 0.8691, 0.3233, 0.8791, 0.2767, 0.8835, 0.2767, 0.8835, 0.3233, 0.8791, 0.3315, 0.918, 0.2849, 0.9224, 0.2532, 0.7741, 0.302, 0.7695, 0.3251, 0.8691, 0.2831, 0.8729, 0.1304, 0.2318, 0.1148, 0.2305, 0.1382, 0.1309, 0.1538, 0.1323, 0.12, 0.2718, 0.1015, 0.2701, 0.1148, 0.2305, 0.1304, 0.2318, 0.2331, 0.7353, 0.2888, 0.7299, 0.302, 0.7695, 0.2532, 0.7741, 0.2245, 0.7213, 0.2828, 0.7159, 0.2888, 0.7299, 0.2331, 0.7353, 0.2252, 0.7094, 0.2824, 0.7041, 0.2828, 0.7159, 0.2245, 0.7213, 0.1143, 0.2974, 0.09507, 0.2958, 0.09544, 0.2841, 0.1151, 0.2858, 0.1151, 0.2858, 0.09544, 0.2841, 0.1015, 0.2701, 0.12, 0.2718, 0.09972, 0.3771, 0.08, 0.3754, 0.09507, 0.2958, 0.1143, 0.2974, 0.209, 0.63, 0.2675, 0.6245, 0.2824, 0.7041, 0.2252, 0.7094, 0.2341, 0.6239, 0.2782, 0.6189, 0.2675, 0.6245, 0.209, 0.63, 0.1045, 0.3825, 0.09079, 0.381, 0.08, 0.3754, 0.09972, 0.3771, 0.2319, 0.6124, 0.276, 0.6075, 0.2782, 0.6189, 0.2341, 0.6239, 0.1023, 0.394, 0.08862, 0.3925, 0.09079, 0.381, 0.1045, 0.3825, 0.1014, 0.4198, 0.09161, 0.419, 0.08862, 0.3925, 0.1023, 0.394, 0.2443, 0.5844, 0.279, 0.581, 0.276, 0.6075, 0.2319, 0.6124, 0.2257, 0.5101, 0.2634, 0.514, 0.279, 0.581, 0.2443, 0.5844, 0.08688, 0.4837, 0.07589, 0.4859, 0.09161, 0.419, 0.1014, 0.4198, 0.08263, 0.4957, 0.06994, 0.4961, 0.07589, 0.4859, 0.08688, 0.4837, 0.07119, 0.5764, 0.05774, 0.577, 0.06994, 0.4961, 0.08263, 0.4957, 0.2071, 0.4223, 0.2454, 0.4229, 0.2575, 0.5039, 0.2217, 0.5038, 0.2217, 0.5038, 0.2575, 0.5039, 0.2634, 0.514, 0.2257, 0.5101, 0.2107, 0.394, 0.2456, 0.3967, 0.2454, 0.4229, 0.2071, 0.4223, 0.0709, 0.6028, 0.05786, 0.6032, 0.05774, 0.577, 0.07119, 0.5764, 0.2181, 0.3609, 0.2553, 0.3613, 0.2456, 0.3967, 0.2107, 0.394, 0.09299, 0.6784, 0.07986, 0.6747, 0.0737, 0.6594, 0.08564, 0.662, 0.2246, 0.3358, 0.2674, 0.3253, 0.2613, 0.3406, 0.2213, 0.3484, 0.2213, 0.3484, 0.2613, 0.3406, 0.2553, 0.3613, 0.2181, 0.3609, 0.08564, 0.662, 0.0737, 0.6594, 0.06772, 0.6386, 0.07853, 0.6379, 0.07853, 0.6379, 0.06772, 0.6386, 0.05786, 0.6032, 0.0709, 0.6028, 0.09965, 0.6854, 0.08536, 0.6829, 0.07986, 0.6747, 0.09299, 0.6784, 0.2273, 0.3244, 0.2728, 0.317, 0.2674, 0.3253, 0.2246, 0.3358, 0.2287, 0.3159, 0.2841, 0.3098, 0.2728, 0.317, 0.2273, 0.3244, 0.1115, 0.6916, 0.09681, 0.6901, 0.08536, 0.6829, 0.09965, 0.6854, 0.2289, 0.2953, 0.2849, 0.2892, 0.2841, 0.3098, 0.2287, 0.3159, 0.1125, 0.7123, 0.0976, 0.7107, 0.09681, 0.6901, 0.1115, 0.6916, 0.1097, 0.7399, 0.09445, 0.7374, 0.0976, 0.7107, 0.1125, 0.7123, 0.2251, 0.2708, 0.2818, 0.2626, 0.2849, 0.2892, 0.2289, 0.2953, 0.217, 0.2244, 0.2812, 0.2158, 0.2818, 0.2626, 0.2251, 0.2708, 0.1122, 0.7867, 0.09379, 0.7841, 0.09445, 0.7374, 0.1097, 0.7399, 0.1896, 0.03045, 0.2898, 0.05644, 0.2812, 0.2158, 0.217, 0.2244, 0.3406, 0.007546, 0.3036, 0.008034, 0.3011, 0.0009861, 0.335, 0.000493, 0.0003548, 0.9875, 0.1165, 0.992, 0.1139, 0.999, 0.005279, 0.9946, 0.6412, 0.3931, 0.6414, 0.4178, 0.5784, 0.4323, 0.5848, 0.4103, 0.1531, 0.9925, 0.1165, 0.992, 0.1025, 0.9436, 0.1335, 0.9315, 0.1335, 0.9315, 0.1025, 0.9436, 0.09379, 0.7841, 0.1122, 0.7867, 0.3212, 0.06853, 0.2898, 0.05644, 0.3036, 0.008034, 0.3406, 0.007546, 0.8289, 0.002276, 0.7986, 0.00274, 0.7988, 0.0004612, 0.8289, 0.0, 0.9441, 0.002593, 0.9215, 0.003076, 0.9218, 0.0007456, 0.9444, 0.0002626, 0.7286, 0.3136, 0.7788, 0.314, 0.7788, 0.3255, 0.7286, 0.3251, 0.8149, 0.6647, 0.8389, 0.665, 0.8384, 0.6766, 0.8173, 0.6762, 0.8544, 0.6652, 0.8699, 0.6653, 0.8697, 0.6768, 0.8541, 0.6767, 0.8289, 0.05583, 0.7788, 0.05662, 0.7788, 0.04006, 0.7788, 0.02892, 0.7972, 0.02867, 0.8289, 0.02817, 0.7369, 0.4099, 0.7046, 0.4124, 0.7052, 0.3922, 0.7052, 0.3788, 0.7266, 0.3684, 0.7514, 0.4088, 0.7369, 0.4099, 0.7266, 0.3684, 0.7405, 0.3717, 0.9577, 0.002465, 0.9441, 0.002593, 0.9444, 0.0002626, 0.9579, 0.0001314, 0.8208, 0.7027, 0.8418, 0.7031, 0.8421, 0.7054, 0.8211, 0.705, 0.7286, 0.3516, 0.7788, 0.352, 0.7788, 0.3543, 0.7286, 0.3539, 0.856, 0.7032, 0.8702, 0.7034, 0.8702, 0.7057, 0.8562, 0.7055, 0.6516, 0.5166, 0.6394, 0.5111, 0.641, 0.5051, 0.6559, 0.5114, 0.6912, 0.5893, 0.7312, 0.5946, 0.7328, 0.6006, 0.6859, 0.5947, 0.6643, 0.5557, 0.6639, 0.522, 0.6708, 0.5177, 0.6708, 0.5563, 0.7433, 0.5891, 0.7554, 0.5837, 0.7622, 0.588, 0.7475, 0.5943, 0.7558, 0.55, 0.7423, 0.5175, 0.7472, 0.5121, 0.7622, 0.5494, 0.5852, 0.5487, 0.5857, 0.5825, 0.5785, 0.5868, 0.5784, 0.5481, 0.7445, 0.493, 0.7444, 0.4822, 0.7654, 0.4824, 0.7654, 0.4931, 0.671, 0.652, 0.6708, 0.6232, 0.6917, 0.6229, 0.692, 0.6515, 0.6709, 0.6119, 0.671, 0.6006, 0.692, 0.6006, 0.6918, 0.6118, 0.9714, 0.1817, 0.9722, 0.1433, 0.9931, 0.1433, 0.9923, 0.1817, 0.7444, 0.4822, 0.7446, 0.452, 0.7655, 0.4525, 0.7654, 0.4824, 0.992, 0.1051, 0.9933, 0.1433, 0.9727, 0.1433, 0.9714, 0.1051, 0.7147, 0.5112, 0.6781, 0.5231, 0.6709, 0.5188, 0.7139, 0.5051, 0.6394, 0.5111, 0.5989, 0.5163, 0.5936, 0.5109, 0.641, 0.5051, 0.6776, 0.5569, 0.6912, 0.5893, 0.6859, 0.5947, 0.6708, 0.5575, 0.6368, 0.5914, 0.6507, 0.5882, 0.6557, 0.5936, 0.6388, 0.5971, 0.7285, 0.5143, 0.7147, 0.5112, 0.7139, 0.5051, 0.7305, 0.5086, 0.5857, 0.5825, 0.6228, 0.5945, 0.622, 0.6006, 0.5785, 0.5868, 0.6781, 0.5231, 0.6776, 0.5569, 0.6708, 0.5575, 0.6709, 0.5188, 0.9933, 0.06679, 0.992, 0.1051, 0.9714, 0.1051, 0.9727, 0.06679, 0.9722, 0.2199, 0.9714, 0.1817, 0.9923, 0.1817, 0.9931, 0.2199, 0.5989, 0.5163, 0.5852, 0.5487, 0.5784, 0.5481, 0.5936, 0.5109, 0.7554, 0.5837, 0.7558, 0.55, 0.7622, 0.5494, 0.7622, 0.588, 0.6507, 0.5882, 0.6643, 0.5557, 0.6708, 0.5563, 0.6557, 0.5936, 0.6786, 0.3521, 0.7286, 0.3516, 0.7286, 0.3539, 0.6786, 0.3544, 0.7534, 0.4467, 0.741, 0.452, 0.7369, 0.4099, 0.7514, 0.4088, 0.741, 0.452, 0.7166, 0.4451, 0.7123, 0.4334, 0.7046, 0.4124, 0.7369, 0.4099, 0.8789, 0.05662, 0.8289, 0.05583, 0.8289, 0.02817, 0.8618, 0.02866, 0.8789, 0.02891, 0.8789, 0.04005, 0.6786, 0.3141, 0.7286, 0.3136, 0.7286, 0.3251, 0.6786, 0.3256, 0.8789, 0.002994, 0.861, 0.002737, 0.8609, 0.0004591, 0.8789, 0.0007164, 0.6979, 0.4099, 0.7046, 0.4319, 0.6414, 0.4178, 0.6412, 0.3931, 0.6786, 0.2089, 0.7286, 0.2084, 0.7286, 0.2965, 0.6786, 0.297, 0.4783, 0.002974, 0.4283, 0.003504, 0.4283, 0.0005206, 0.4783, 0.0, 0.8789, 0.1438, 0.8289, 0.143, 0.8289, 0.05583, 0.8789, 0.05662, 0.5785, 0.3149, 0.6285, 0.3158, 0.6285, 0.3684, 0.5785, 0.3675, 0.7698, 0.6386, 0.7622, 0.6052, 0.7682, 0.6052, 0.7754, 0.6386, 0.4783, 0.07985, 0.4284, 0.08044, 0.4283, 0.05695, 0.4782, 0.0564, 0.4782, 0.0564, 0.4283, 0.05695, 0.4283, 0.003504, 0.4783, 0.002974, 0.4782, 0.119, 0.4283, 0.1196, 0.4284, 0.08044, 0.4783, 0.07985, 0.5785, 0.2534, 0.6285, 0.2543, 0.6285, 0.2931, 0.5785, 0.2923, 0.5785, 0.2923, 0.6285, 0.2931, 0.6285, 0.3158, 0.5785, 0.3149, 0.5784, 0.2428, 0.6285, 0.2436, 0.6285, 0.2543, 0.5785, 0.2534, 0.478, 0.229, 0.4281, 0.2296, 0.4283, 0.1293, 0.4782, 0.1287, 0.4782, 0.1287, 0.4283, 0.1293, 0.4283, 0.1196, 0.4782, 0.119, 0.5785, 0.1053, 0.6285, 0.1053, 0.6285, 0.144, 0.5784, 0.144, 0.5784, 0.144, 0.6285, 0.144, 0.6285, 0.2436, 0.5784, 0.2428, 0.5785, 0.09128, 0.6285, 0.09141, 0.6285, 0.1053, 0.5785, 0.1053, 0.4779, 0.2836, 0.428, 0.2843, 0.428, 0.2701, 0.4779, 0.2695, 0.4779, 0.2695, 0.428, 0.2701, 0.4281, 0.2296, 0.478, 0.229, 0.4779, 0.2953, 0.428, 0.2959, 0.428, 0.2843, 0.4779, 0.2836, 0.5784, 6.884e-06, 0.6285, 6.48e-05, 0.6285, 0.07952, 0.5785, 0.07942, 0.5785, 0.07942, 0.6285, 0.07952, 0.6285, 0.09141, 0.5785, 0.09128, 0.4778, 0.3807, 0.4279, 0.3813, 0.4279, 0.3761, 0.4778, 0.3754, 0.4778, 0.3754, 0.4279, 0.3761, 0.428, 0.2959, 0.4779, 0.2953, 0.4778, 0.3922, 0.4279, 0.3929, 0.4279, 0.3813, 0.4778, 0.3807, 0.9982, 2.338e-09, 1.0, 0.0334, 0.9714, 0.0334, 0.9719, 0.0, 0.4783, 0.5743, 0.5284, 0.5739, 0.5284, 0.6021, 0.4783, 0.6023, 0.4783, 0.6023, 0.5284, 0.6021, 0.5284, 0.6136, 0.4783, 0.6138, 0.4777, 0.4788, 0.4278, 0.4795, 0.4279, 0.4183, 0.4778, 0.4176, 0.4778, 0.4176, 0.4279, 0.4183, 0.4279, 0.3929, 0.4778, 0.3922, 0.4777, 0.4928, 0.4278, 0.4935, 0.4278, 0.4795, 0.4777, 0.4788, 0.7751, 0.5718, 0.7622, 0.5389, 0.7775, 0.5382, 0.7775, 0.5717, 0.4783, 0.5, 0.5284, 0.4996, 0.5284, 0.5739, 0.4783, 0.5743, 0.4783, 0.417, 0.5284, 0.418, 0.5284, 0.4996, 0.4783, 0.4985, 0.4777, 0.6001, 0.4278, 0.5989, 0.4278, 0.5723, 0.4776, 0.5734, 0.4776, 0.5734, 0.4278, 0.5723, 0.4278, 0.4935, 0.4777, 0.4928, 0.4783, 0.3556, 0.5284, 0.3563, 0.5284, 0.3896, 0.4783, 0.3887, 0.4779, 0.6345, 0.428, 0.6354, 0.4278, 0.5989, 0.4777, 0.6001, 0.4783, 0.3887, 0.5284, 0.3896, 0.5284, 0.418, 0.4783, 0.417, 0.4783, 0.3305, 0.5284, 0.331, 0.5284, 0.3437, 0.4783, 0.343, 0.4783, 0.6788, 0.4285, 0.6799, 0.4283, 0.6627, 0.4781, 0.6617, 0.4781, 0.6617, 0.4283, 0.6627, 0.428, 0.6354, 0.4779, 0.6345, 0.4783, 0.3191, 0.5284, 0.3196, 0.5284, 0.331, 0.4783, 0.3305, 0.4783, 0.343, 0.5284, 0.3437, 0.5284, 0.3563, 0.4783, 0.3556, 0.5959, 0.6674, 0.5784, 0.634, 0.5938, 0.634, 0.6095, 0.6674, 0.6095, 0.6674, 0.5938, 0.634, 0.6038, 0.634, 0.6187, 0.6674, 0.9793, 0.3766, 0.9296, 0.3778, 0.9296, 0.3571, 0.9794, 0.356, 0.4783, 0.3106, 0.5284, 0.311, 0.5284, 0.3196, 0.4783, 0.3191, 0.4783, 0.2655, 0.5284, 0.2659, 0.5284, 0.2904, 0.4783, 0.29, 0.4783, 0.29, 0.5284, 0.2904, 0.5284, 0.311, 0.4783, 0.3106, 0.9791, 0.4518, 0.9294, 0.4531, 0.9294, 0.4063, 0.9791, 0.4051, 0.9791, 0.4051, 0.9294, 0.4063, 0.9296, 0.3778, 0.9793, 0.3766, 0.4783, 0.0252, 0.5284, 0.02534, 0.5284, 0.2195, 0.4783, 0.2191, 0.9792, 0.5803, 0.9296, 0.582, 0.9294, 0.4531, 0.9791, 0.4518, 0.4783, 0.2191, 0.5284, 0.2195, 0.5284, 0.2659, 0.4783, 0.2655, 0.5784, 0.007049, 0.5284, 0.007144, 0.5284, 2.899e-05, 0.5784, 0.0, 0.7046, 0.4319, 0.6921, 0.5047, 0.6421, 0.5051, 0.6414, 0.4178, 0.8792, 0.6525, 0.8791, 0.58, 0.9296, 0.582, 0.9298, 0.6547, 0.8792, 0.6525, 0.9298, 0.6547, 0.9296, 0.6621, 0.879, 0.6599, 0.4783, 0.0252, 0.4783, 0.00705, 0.5284, 0.007144, 0.5284, 0.02534, 0.861, 0.002737, 0.8618, 0.02866, 0.8289, 0.02817, 0.8289, 0.002276, 0.6189, 0.6034, 0.6585, 0.6006, 0.6585, 0.622, 0.6187, 0.6226, 0.7988, 0.0004612, 0.7986, 0.00274, 0.7788, 0.003001, 0.7788, 0.000723, 0.8609, 0.0004591, 0.861, 0.002737, 0.8289, 0.002276, 0.8289, 0.0, 0.9215, 0.003076, 0.918, 0.02955, 0.8888, 0.03002, 0.8891, 0.003445, 0.6786, 0.3256, 0.7286, 0.3251, 0.7286, 0.3516, 0.6786, 0.3521, 0.8541, 0.6767, 0.8697, 0.6768, 0.8702, 0.7034, 0.856, 0.7032, 0.7286, 0.3251, 0.7788, 0.3255, 0.7788, 0.352, 0.7286, 0.3516, 0.8173, 0.6762, 0.8384, 0.6766, 0.8418, 0.7031, 0.8208, 0.7027, 0.9558, 0.02898, 0.9406, 0.02907, 0.9441, 0.002593, 0.9577, 0.002465, 0.9406, 0.02907, 0.918, 0.02955, 0.9215, 0.003076, 0.9441, 0.002593, 0.8289, 0.02817, 0.7972, 0.02867, 0.7986, 0.00274, 0.8289, 0.002276, 0.7061, 0.4808, 0.7246, 0.4806, 0.7244, 0.4863, 0.706, 0.4866, 0.6187, 0.6226, 0.6585, 0.622, 0.651, 0.627, 0.6267, 0.6271, 0.4783, 0.6138, 0.4954, 0.615, 0.4954, 0.6345, 0.4783, 0.6333, 0.7118, 0.6019, 0.7297, 0.6006, 0.7297, 0.6222, 0.7118, 0.6235, 0.7297, 0.6023, 0.7481, 0.6006, 0.7481, 0.6201, 0.7297, 0.6219, 0.692, 0.6006, 0.7118, 0.6024, 0.7118, 0.624, 0.692, 0.6222, 0.7444, 0.4806, 0.7048, 0.4778, 0.7046, 0.4583, 0.7444, 0.459, 0.8173, 0.6762, 0.8208, 0.7027, 0.7888, 0.7023, 0.7885, 0.6757, 0.8816, 0.008585, 0.8818, 0.02485, 0.8792, 0.01984, 0.8789, 0.0138, 0.7246, 0.5025, 0.7047, 0.5027, 0.7046, 0.4979, 0.7244, 0.4975, 0.7118, 0.6235, 0.7297, 0.6222, 0.7297, 0.627, 0.7118, 0.6283, 0.7885, 0.6757, 0.7888, 0.7023, 0.7814, 0.6972, 0.7816, 0.6809, 0.7444, 0.459, 0.7046, 0.4583, 0.7126, 0.4537, 0.737, 0.4539, 0.7423, 0.5026, 0.7252, 0.5025, 0.7254, 0.4967, 0.7425, 0.4969, 0.692, 0.6222, 0.7118, 0.624, 0.7118, 0.6288, 0.692, 0.627, 0.8891, 0.003445, 0.8888, 0.03002, 0.8818, 0.02485, 0.8816, 0.008585, 0.7046, 0.4979, 0.706, 0.4919, 0.7244, 0.4915, 0.7244, 0.4975, 0.7425, 0.4917, 0.7254, 0.4914, 0.7246, 0.4854, 0.7425, 0.4857, 0.6267, 0.6271, 0.651, 0.627, 0.6435, 0.6288, 0.6344, 0.6287, 0.706, 0.4866, 0.7244, 0.4863, 0.7244, 0.4915, 0.706, 0.4919, 0.7246, 0.4806, 0.7425, 0.4808, 0.7425, 0.4857, 0.7246, 0.4854, 0.7816, 0.6809, 0.7814, 0.6972, 0.7788, 0.692, 0.779, 0.6859, 0.737, 0.4539, 0.7126, 0.4537, 0.7203, 0.4521, 0.7294, 0.452, 0.7425, 0.4969, 0.7254, 0.4967, 0.7254, 0.4914, 0.7425, 0.4917, 0.9709, 0.02888, 0.9558, 0.02898, 0.9577, 0.002465, 0.9714, 0.002337, 0.8384, 0.6766, 0.8541, 0.6767, 0.856, 0.7032, 0.8418, 0.7031, 0.6913, 0.3878, 0.6979, 0.4099, 0.6412, 0.3931, 0.641, 0.3684, 0.7658, 0.4413, 0.7534, 0.4467, 0.7514, 0.4088, 0.7658, 0.4077, 0.7423, 0.5175, 0.7285, 0.5143, 0.7305, 0.5086, 0.7472, 0.5121, 0.6228, 0.5945, 0.6368, 0.5914, 0.6388, 0.5971, 0.622, 0.6006, 0.6708, 0.6232, 0.6709, 0.6119, 0.6918, 0.6118, 0.6917, 0.6229, 0.7446, 0.5038, 0.7445, 0.493, 0.7654, 0.4931, 0.7655, 0.5039, 0.7312, 0.5946, 0.7433, 0.5891, 0.7475, 0.5943, 0.7328, 0.6006, 0.6639, 0.522, 0.6516, 0.5166, 0.6559, 0.5114, 0.6708, 0.5177, 0.8418, 0.7031, 0.856, 0.7032, 0.8562, 0.7055, 0.8421, 0.7054, 0.9714, 0.002337, 0.9577, 0.002465, 0.9579, 0.0001314, 0.9714, 0.0, 0.7658, 0.4077, 0.7514, 0.4088, 0.7405, 0.3717, 0.7544, 0.375, 0.8389, 0.665, 0.8544, 0.6652, 0.8541, 0.6767, 0.8384, 0.6766, 0.3525, 0.08062, 0.3212, 0.06853, 0.3406, 0.007546, 0.3775, 0.007057, 0.1644, 0.9194, 0.1335, 0.9315, 0.1122, 0.7867, 0.1306, 0.7893, 0.1896, 0.993, 0.1531, 0.9925, 0.1335, 0.9315, 0.1644, 0.9194, 0.641, 0.3684, 0.6412, 0.3931, 0.5848, 0.4103, 0.5911, 0.3882, 0.3775, 0.007057, 0.3406, 0.007546, 0.335, 0.000493, 0.3688, 0.0, 0.1306, 0.7893, 0.1122, 0.7867, 0.1097, 0.7399, 0.125, 0.7423, 0.125, 0.7423, 0.1097, 0.7399, 0.1125, 0.7123, 0.1275, 0.7138, 0.1275, 0.7138, 0.1125, 0.7123, 0.1115, 0.6916, 0.1263, 0.6931, 0.1263, 0.6931, 0.1115, 0.6916, 0.09965, 0.6854, 0.1139, 0.6878, 0.1139, 0.6878, 0.09965, 0.6854, 0.09299, 0.6784, 0.1061, 0.6822, 0.08934, 0.6371, 0.07853, 0.6379, 0.0709, 0.6028, 0.08395, 0.6024, 0.09757, 0.6647, 0.08564, 0.662, 0.07853, 0.6379, 0.08934, 0.6371, 0.1061, 0.6822, 0.09299, 0.6784, 0.08564, 0.662, 0.09757, 0.6647, 0.08395, 0.6024, 0.0709, 0.6028, 0.07119, 0.5764, 0.08463, 0.5757, 0.08463, 0.5757, 0.07119, 0.5764, 0.08263, 0.4957, 0.09533, 0.4954, 0.09533, 0.4954, 0.08263, 0.4957, 0.08688, 0.4837, 0.09787, 0.4815, 0.09787, 0.4815, 0.08688, 0.4837, 0.1014, 0.4198, 0.1111, 0.4207, 0.1111, 0.4207, 0.1014, 0.4198, 0.1023, 0.394, 0.116, 0.3954, 0.116, 0.3954, 0.1023, 0.394, 0.1045, 0.3825, 0.1182, 0.384, 0.1182, 0.384, 0.1045, 0.3825, 0.09972, 0.3771, 0.1194, 0.3788, 0.1194, 0.3788, 0.09972, 0.3771, 0.1143, 0.2974, 0.1335, 0.2991, 0.1347, 0.2874, 0.1151, 0.2858, 0.12, 0.2718, 0.1386, 0.2734, 0.1335, 0.2991, 0.1143, 0.2974, 0.1151, 0.2858, 0.1347, 0.2874, 0.1386, 0.2734, 0.12, 0.2718, 0.1304, 0.2318, 0.146, 0.2332, 0.146, 0.2332, 0.1304, 0.2318, 0.1538, 0.1323, 0.1694, 0.1336, 0.1694, 0.1336, 0.1538, 0.1323, 0.1539, 0.1224, 0.1715, 0.124, 0.1715, 0.124, 0.1539, 0.1224, 0.1622, 0.08355, 0.1798, 0.08509, 0.1798, 0.08509, 0.1622, 0.08355, 0.1624, 0.0602, 0.1781, 0.06154, 0.1781, 0.06154, 0.1624, 0.0602, 0.1747, 0.007231, 0.1896, 0.008478, 0.1896, 0.008478, 0.1747, 0.007231, 0.1756, 0.004401, 0.1889, 0.005469, 0.9679, 0.1461, 0.9536, 0.1462, 0.9566, 0.05767, 0.9714, 0.05757, 0.837, 0.5594, 0.8519, 0.5595, 0.8549, 0.648, 0.8396, 0.6479, 0.9711, 0.04041, 0.9561, 0.04051, 0.9558, 0.02898, 0.9709, 0.02888, 0.3465, 0.994, 0.362, 0.9928, 0.3629, 0.9956, 0.349, 0.9967, 0.3336, 0.9411, 0.3499, 0.9398, 0.362, 0.9928, 0.3465, 0.994, 0.3315, 0.918, 0.3496, 0.9164, 0.3499, 0.9398, 0.3336, 0.9411, 0.3251, 0.8691, 0.3413, 0.8677, 0.3414, 0.8776, 0.3233, 0.8791, 0.3233, 0.8791, 0.3414, 0.8776, 0.3496, 0.9164, 0.3315, 0.918, 0.302, 0.7695, 0.3181, 0.7681, 0.3413, 0.8677, 0.3251, 0.8691, 0.2888, 0.7299, 0.3079, 0.7282, 0.3181, 0.7681, 0.302, 0.7695, 0.2828, 0.7159, 0.3029, 0.7142, 0.3079, 0.7282, 0.2888, 0.7299, 0.2824, 0.7041, 0.3021, 0.7025, 0.3029, 0.7142, 0.2828, 0.7159, 0.2675, 0.6245, 0.2877, 0.6228, 0.3021, 0.7025, 0.2824, 0.7041, 0.2782, 0.6189, 0.2924, 0.6175, 0.2877, 0.6228, 0.2675, 0.6245, 0.276, 0.6075, 0.2903, 0.606, 0.2924, 0.6175, 0.2782, 0.6189, 0.279, 0.581, 0.2894, 0.5801, 0.2903, 0.606, 0.276, 0.6075, 0.2634, 0.514, 0.275, 0.5162, 0.2894, 0.5801, 0.279, 0.581, 0.2454, 0.4229, 0.2595, 0.4235, 0.2708, 0.5042, 0.2575, 0.5039, 0.2575, 0.5039, 0.2708, 0.5042, 0.275, 0.5162, 0.2634, 0.514, 0.2456, 0.3967, 0.2592, 0.3971, 0.2595, 0.4235, 0.2454, 0.4229, 0.2553, 0.3613, 0.2667, 0.362, 0.2592, 0.3971, 0.2456, 0.3967, 0.2674, 0.3253, 0.2811, 0.3215, 0.2738, 0.3379, 0.2613, 0.3406, 0.2613, 0.3406, 0.2738, 0.3379, 0.2667, 0.362, 0.2553, 0.3613, 0.2728, 0.317, 0.2877, 0.3146, 0.2811, 0.3215, 0.2674, 0.3253, 0.2841, 0.3098, 0.2994, 0.3083, 0.2877, 0.3146, 0.2728, 0.317, 0.2849, 0.2892, 0.3004, 0.2877, 0.2994, 0.3083, 0.2841, 0.3098, 0.2818, 0.2626, 0.2976, 0.2601, 0.3004, 0.2877, 0.2849, 0.2892, 0.2812, 0.2158, 0.3001, 0.2133, 0.2976, 0.2601, 0.2818, 0.2626, 0.2898, 0.05644, 0.3212, 0.06853, 0.3001, 0.2133, 0.2812, 0.2158, 0.1165, 0.992, 0.1531, 0.9925, 0.1474, 0.9995, 0.1139, 0.999, 0.9714, 0.05757, 0.9566, 0.05767, 0.9561, 0.04051, 0.9711, 0.04041, 0.8396, 0.6479, 0.8549, 0.648, 0.8544, 0.6652, 0.8389, 0.665, 0.6786, 0.297, 0.7286, 0.2965, 0.7286, 0.3136, 0.6786, 0.3141, 0.8549, 0.648, 0.8702, 0.6481, 0.8699, 0.6653, 0.8544, 0.6652, 0.8112, 0.6477, 0.8396, 0.6479, 0.8389, 0.665, 0.8149, 0.6647, 0.7286, 0.2965, 0.7787, 0.2969, 0.7788, 0.314, 0.7286, 0.3136, 0.9419, 0.05777, 0.9118, 0.05809, 0.9155, 0.04102, 0.9411, 0.04061, 0.9566, 0.05767, 0.9419, 0.05777, 0.9411, 0.04061, 0.9561, 0.04051, 0.8308, 0.35, 0.8446, 0.3502, 0.8519, 0.5595, 0.837, 0.5594, 0.9595, 0.3554, 0.9462, 0.3555, 0.9536, 0.1462, 0.9679, 0.1461, 0.8789, 0.35, 0.8289, 0.3492, 0.8289, 0.143, 0.8789, 0.1438, 0.6786, 0.0005624, 0.7286, 0.0, 0.7286, 0.2084, 0.6786, 0.2089, 0.9462, 0.3555, 0.933, 0.3556, 0.9392, 0.1463, 0.9536, 0.1462, 0.7943, 0.35, 0.8308, 0.35, 0.837, 0.5594, 0.8061, 0.5592, 0.8446, 0.3502, 0.8585, 0.3503, 0.8667, 0.5596, 0.8519, 0.5595, 0.7286, 0.0, 0.7788, 0.0004439, 0.7788, 0.2088, 0.7286, 0.2084, 0.933, 0.3556, 0.8947, 0.3558, 0.9067, 0.1466, 0.9392, 0.1463, 0.8289, 0.3492, 0.7788, 0.35, 0.7788, 0.1438, 0.8289, 0.143])
me_cube.materials.append(mat_wood)
me_cube.materials.append(mat_metal)
me_cube.use_remesh_preserve_volume = False
me_cube.use_remesh_preserve_attributes = False
me_cube.use_mirror_vertex_groups = False
me_cube.update()
me_cylinder = bpy.data.meshes.new('Cylinder')
me_cylinder.from_pydata([(-1.39e-05, 1.0, -72.4), (1.829e-07, 1.0, 1.94), (0.7071, 0.7071, -72.4), (0.7071, 0.7071, 1.94), (1.0, 9.55e-06, -72.4), (1.0, -1.699e-07, 1.94), (0.7071, -0.7071, -72.4), (0.7071, -0.7071, 1.94), (-1.399e-05, -1.0, -72.4), (9.551e-08, -1.0, 1.94), (-0.7071, -0.7071, -72.4), (-0.7071, -0.7071, 1.94), (-1.0, 9.606e-06, -72.4), (-1.0, -1.143e-07, 1.94), (-0.7071, 0.7071, -72.4), (-0.7071, 0.7071, 1.94)], [], [(0, 1, 3, 2), (2, 3, 5, 4), (4, 5, 7, 6), (6, 7, 9, 8), (8, 9, 11, 10), (10, 11, 13, 12), (3, 1, 15, 13, 11, 9, 7, 5), (12, 13, 15, 14), (14, 15, 1, 0), (0, 2, 4, 6, 8, 10, 12, 14)])
me_cylinder.polygons.foreach_set('use_smooth', [True] * 10)
_uv = me_cylinder.uv_layers.new(name='UVMap')
_uv.uv.foreach_set('vector', [1.0, 0.5, 1.0, 1.0, 0.875, 1.0, 0.875, 0.5, 0.875, 0.5, 0.875, 1.0, 0.75, 1.0, 0.75, 0.5, 0.75, 0.5, 0.75, 1.0, 0.625, 1.0, 0.625, 0.5, 0.625, 0.5, 0.625, 1.0, 0.5, 1.0, 0.5, 0.5, 0.5, 0.5, 0.5, 1.0, 0.375, 1.0, 0.375, 0.5, 0.375, 0.5, 0.375, 1.0, 0.25, 1.0, 0.25, 0.5, 0.4197, 0.4197, 0.25, 0.49, 0.08029, 0.4197, 0.01, 0.25, 0.08029, 0.08029, 0.25, 0.01, 0.4197, 0.08029, 0.49, 0.25, 0.25, 0.5, 0.25, 1.0, 0.125, 1.0, 0.125, 0.5, 0.125, 0.5, 0.125, 1.0, 0.0, 1.0, 0.0, 0.5, 0.75, 0.49, 0.9197, 0.4197, 0.99, 0.25, 0.9197, 0.08029, 0.75, 0.01, 0.5803, 0.08029, 0.51, 0.25, 0.5803, 0.4197])
me_cylinder.use_remesh_fix_poles = True
me_cylinder.use_remesh_preserve_attributes = False
me_cylinder.use_mirror_vertex_groups = False
me_cylinder.update()
me_cube_001 = bpy.data.meshes.new('Cube.001')
me_cube_001.from_pydata([(-3.385, -1.0, -0.9157), (-3.205, -1.0, 1.0), (-3.385, 1.0, -0.9157), (-3.205, 1.0, 1.0), (1.06, -1.0, -0.9157), (1.048, -1.0, 1.0), (1.06, 1.0, -0.9157), (1.048, 1.0, 1.0), (-3.491, -1.0, -1.554), (-3.491, 1.0, -1.554), (1.06, -1.0, -1.554), (1.06, 1.0, -1.554), (-3.566, -1.0, -2.036), (-3.566, 1.0, -2.036), (0.6024, -1.0, -2.036), (0.6024, 1.0, -2.036), (-3.626, -1.0, -2.506), (-3.626, 1.0, -2.506), (-0.09631, -1.0, -2.506), (-0.09631, 1.0, -2.506), (-3.711, -1.0, -3.542), (-3.711, 1.0, -3.542), (-2.65, -1.0, -3.542), (-2.65, 1.0, -3.542), (-3.485, -1.0, -3.684), (-3.485, 1.0, -3.684), (-3.177, -1.0, -3.693), (-3.177, 1.0, -3.693), (-3.541, 0.5159, -0.8141), (-3.541, -0.5159, -0.8141), (-3.341, -0.5159, 0.921), (-3.341, 0.5159, 0.921), (1.354, 0.5159, 1.014), (1.368, 0.5159, -0.8141), (1.368, -0.5159, -0.8141), (1.354, -0.5159, 1.014), (-3.647, 0.5159, -1.519), (-3.647, -0.5159, -1.519), (1.368, -0.5159, -1.519), (1.368, 0.5159, -1.519), (-3.74, 0.5159, -2.051), (-3.74, -0.5159, -2.051), (0.8623, -0.5159, -2.051), (0.8623, 0.5159, -2.051), (-3.807, 0.5159, -2.57), (-3.807, -0.5159, -2.57), (0.0908, -0.5159, -2.57), (0.0908, 0.5159, -2.57), (-3.9, 0.5159, -3.714), (-3.9, -0.5159, -3.714), (-2.729, -0.5159, -3.714), (-2.729, 0.5159, -3.714), (-3.65, 0.5159, -3.871), (-3.65, -0.5159, -3.871), (-3.311, 0.5159, -3.88), (-3.311, -0.5159, -3.88)], [], [(6, 7, 32, 33), (2, 3, 7, 6), (2, 9, 36, 28), (4, 5, 1, 0), (4, 0, 8, 10), (7, 3, 1, 5), (16, 12, 41, 45), (2, 6, 11, 9), (25, 27, 54, 52), (11, 6, 33, 39), (14, 12, 16, 18), (4, 10, 38, 34), (10, 8, 12, 14), (9, 11, 15, 13), (3, 2, 28, 31), (13, 15, 19, 17), (20, 16, 45, 49), (8, 0, 29, 37), (21, 23, 27, 25), (1, 3, 31, 30), (18, 16, 20, 22), (17, 19, 23, 21), (17, 21, 48, 44), (0, 1, 30, 29), (23, 19, 47, 51), (22, 20, 24, 26), (29, 30, 31, 28), (33, 32, 35, 34), (39, 38, 42, 43), (29, 28, 36, 37), (33, 34, 38, 39), (37, 36, 40, 41), (47, 46, 50, 51), (43, 42, 46, 47), (41, 40, 44, 45), (45, 44, 48, 49), (52, 54, 55, 53), (51, 50, 55, 54), (49, 48, 52, 53), (14, 18, 46, 42), (26, 24, 53, 55), (19, 15, 43, 47), (27, 23, 51, 54), (7, 5, 35, 32), (13, 17, 44, 40), (21, 25, 52, 48), (5, 4, 34, 35), (22, 26, 55, 50), (10, 14, 42, 38), (24, 20, 49, 53), (15, 11, 39, 43), (9, 13, 40, 36), (18, 22, 50, 46), (12, 8, 37, 41)])
me_cube_001.polygons.foreach_set('use_smooth', [True] * 54)
_uv = me_cube_001.uv_layers.new(name='UVMap')
_uv.uv.foreach_set('vector', [0.8524, 0.5166, 0.8524, 0.6995, 0.8008, 0.7008, 0.8008, 0.5262, 0.7959, 0.03106, 1.0, 0.04832, 1.0, 0.4545, 0.7959, 0.4556, 0.2131, 0.7269, 0.2131, 0.6651, 0.2647, 0.6666, 0.2647, 0.7347, 0.2041, 0.4556, 3.811e-08, 0.4545, 0.0, 0.04832, 0.2041, 0.03106, 0.2041, 0.4556, 0.2041, 0.03106, 0.2722, 0.02093, 0.2722, 0.4556, 0.6393, 0.4846, 0.6393, 0.8835, 0.4262, 0.8835, 0.4262, 0.4846, 0.4262, 0.5734, 0.4262, 0.6186, 0.3746, 0.6151, 0.3746, 0.5651, 0.7959, 0.03106, 0.7959, 0.4556, 0.7278, 0.4556, 0.7278, 0.02093, 0.2131, 0.4938, 0.2131, 0.5211, 0.1615, 0.503, 0.1615, 0.4729, 0.8524, 0.4556, 0.8524, 0.5166, 0.8008, 0.5262, 0.8008, 0.4589, 0.3235, 0.4119, 0.3235, 0.01381, 0.3736, 0.008054, 0.3736, 0.3452, 0.6393, 0.5166, 0.6393, 0.4556, 0.6909, 0.4589, 0.6909, 0.5262, 0.2722, 0.4556, 0.2722, 0.02093, 0.3235, 0.01381, 0.3235, 0.4119, 0.7278, 0.02093, 0.7278, 0.4556, 0.6765, 0.4119, 0.6765, 0.01381, 0.2131, 0.9106, 0.2131, 0.7269, 0.2647, 0.7347, 0.2647, 0.9014, 0.6765, 0.01381, 0.6765, 0.4119, 0.6264, 0.3452, 0.6264, 0.008054, 0.4262, 0.4742, 0.4262, 0.5734, 0.3746, 0.5651, 0.3746, 0.4556, 0.4262, 0.6651, 0.4262, 0.7269, 0.3746, 0.7347, 0.3746, 0.6666, 0.516, 0.0, 0.516, 0.1013, 0.5, 0.05092, 0.5009, 0.02157, 0.4262, 0.8835, 0.6393, 0.8835, 0.5877, 0.8977, 0.4778, 0.8977, 0.3736, 0.3452, 0.3736, 0.008054, 0.484, 0.0, 0.484, 0.1013, 0.6264, 0.008054, 0.6264, 0.3452, 0.516, 0.1013, 0.516, 0.0, 0.2131, 0.5734, 0.2131, 0.4742, 0.2647, 0.4556, 0.2647, 0.5651, 0.4262, 0.7269, 0.4262, 0.9106, 0.3746, 0.9014, 0.3746, 0.7347, 0.2131, 0.5734, 0.2131, 0.8364, 0.1615, 0.8511, 0.1615, 0.5607, 0.484, 0.1013, 0.484, 0.0, 0.4991, 0.02157, 0.5, 0.05092, 0.3746, 0.7347, 0.3746, 0.9014, 0.2647, 0.9014, 0.2647, 0.7347, 0.8008, 0.5262, 0.8008, 0.7008, 0.6909, 0.7008, 0.6909, 0.5262, 0.1615, 1.0, 0.05158, 1.0, 0.05158, 0.9373, 0.1615, 0.9373, 0.3746, 0.7347, 0.2647, 0.7347, 0.2647, 0.6666, 0.3746, 0.6666, 0.8008, 0.5262, 0.6909, 0.5262, 0.6909, 0.4589, 0.8008, 0.4589, 0.3746, 0.6666, 0.2647, 0.6666, 0.2647, 0.6151, 0.3746, 0.6151, 0.1615, 0.8511, 0.05158, 0.8511, 0.05158, 0.5607, 0.1615, 0.5607, 0.1615, 0.9373, 0.05158, 0.9373, 0.05158, 0.8511, 0.1615, 0.8511, 0.3746, 0.6151, 0.2647, 0.6151, 0.2647, 0.5651, 0.3746, 0.5651, 0.3746, 0.5651, 0.2647, 0.5651, 0.2647, 0.4556, 0.3746, 0.4556, 0.1615, 0.4729, 0.1615, 0.503, 0.05158, 0.503, 0.05158, 0.4729, 0.1615, 0.5607, 0.05158, 0.5607, 0.05158, 0.503, 0.1615, 0.503, 0.05158, 0.4556, 0.1615, 0.4556, 0.1615, 0.4729, 0.05158, 0.4729, 7.621e-08, 0.9144, 6.351e-08, 0.8364, 0.05158, 0.8511, 0.05158, 0.9373, 0.0, 0.5211, 2.54e-08, 0.4938, 0.05158, 0.4729, 0.05158, 0.503, 0.2131, 0.8364, 0.2131, 0.9144, 0.1615, 0.9373, 0.1615, 0.8511, 0.2131, 0.5211, 0.2131, 0.5734, 0.1615, 0.5607, 0.1615, 0.503, 0.6393, 0.4846, 0.4262, 0.4846, 0.4778, 0.4556, 0.5877, 0.4556, 0.2131, 0.6186, 0.2131, 0.5734, 0.2647, 0.5651, 0.2647, 0.6151, 0.2131, 0.4782, 0.2131, 0.4938, 0.1615, 0.4729, 0.1615, 0.4556, 0.6393, 0.6995, 0.6393, 0.5166, 0.6909, 0.5262, 0.6909, 0.7008, 3.811e-08, 0.5734, 0.0, 0.5211, 0.05158, 0.503, 0.05158, 0.5607, 8.256e-08, 0.9713, 7.621e-08, 0.9144, 0.05158, 0.9373, 0.05158, 1.0, 2.54e-08, 0.4938, 1.27e-08, 0.4782, 0.05158, 0.4556, 0.05158, 0.4729, 0.2131, 0.9144, 0.2131, 0.9713, 0.1615, 1.0, 0.1615, 0.9373, 0.2131, 0.6651, 0.2131, 0.6186, 0.2647, 0.6151, 0.2647, 0.6666, 6.351e-08, 0.8364, 3.811e-08, 0.5734, 0.05158, 0.5607, 0.05158, 0.8511, 0.4262, 0.6186, 0.4262, 0.6651, 0.3746, 0.6666, 0.3746, 0.6151])
me_cube_001.use_remesh_fix_poles = True
me_cube_001.use_remesh_preserve_attributes = False
me_cube_001.use_mirror_vertex_groups = False
me_cube_001.update()
me_cube_002 = bpy.data.meshes.new('Cube.002')
me_cube_002.from_pydata([(-2.834, -1.0, -0.1968), (-2.985, -1.0, 0.8788), (-2.834, 1.0, -0.1968), (-2.985, 1.0, 0.8788), (0.2574, -1.0, -0.3029), (2.379, -1.0, 0.8788), (0.2574, 1.0, -0.3029), (2.379, 1.0, 0.8788), (-2.894, -1.0, -1.94), (-2.894, 1.0, -1.94), (-1.227, -1.0, -1.91), (-1.227, 1.0, -1.91), (-2.847, -1.0, -4.507), (-2.847, 1.0, -4.507), (-1.741, -1.0, -4.431), (-1.741, 1.0, -4.431), (-2.275, -1.0, -6.442), (-2.275, 1.0, -6.442), (-1.319, -1.0, -5.88), (-1.319, 1.0, -5.88), (-0.8187, -1.0, -8.195), (-0.8187, 1.0, -8.195), (-0.3303, -1.0, -7.347), (-0.3303, 1.0, -7.347), (1.45, -1.0, -9.099), (1.45, 1.0, -9.099), (1.639, -1.0, -8.182), (1.639, 1.0, -8.182), (3.752, -1.0, -9.374), (3.752, 1.0, -9.374), (3.698, -1.0, -8.589), (3.698, 1.0, -8.589), (6.425, -1.0, -9.327), (6.425, 1.0, -9.327), (6.37, -1.0, -8.45), (6.37, 1.0, -8.45), (8.731, -1.0, -8.685), (8.731, 1.0, -8.685), (8.379, -1.0, -7.873), (8.379, 1.0, -7.873), (10.7, -1.0, -7.4), (10.7, 1.0, -7.4), (9.858, -1.0, -6.681), (9.858, 1.0, -6.681), (11.84, -1.0, -5.682), (11.84, 1.0, -5.682), (10.94, -1.0, -5.263), (10.94, 1.0, -5.263), (12.53, -1.0, -2.96), (12.53, 1.0, -2.96), (11.42, -1.0, -3.031), (11.42, 1.0, -3.031), (12.71, -1.0, -1.329), (12.71, 1.0, -1.329), (11.32, -1.0, -1.4), (11.32, 1.0, -1.4), (12.84, -1.0, 0.2499), (12.84, 1.0, 0.2499), (10.44, -1.0, -0.06311), (10.44, 1.0, -0.06311), (13.02, -1.0, 2.099), (13.02, 1.0, 2.099), (7.734, -1.0, 1.756), (7.734, 1.0, 1.756), (3.661, -0.8969, -0.5895), (3.661, -0.8969, 2.013), (3.661, 0.8969, -0.5895), (3.661, 0.8969, 2.013), (5.454, -0.8969, -0.5895), (5.454, -0.8969, 1.735), (5.454, 0.8969, -0.5895), (5.454, 0.8969, 1.735), (2.937, -0.8969, -1.407), (2.937, 0.8969, -1.407), (4.145, -0.8969, -1.944), (4.145, 0.8969, -1.944), (1.291, -0.8969, -3.922), (1.291, 0.8969, -3.922), (2.514, -0.8969, -3.682), (2.514, 0.8969, -3.682), (1.337, -0.8969, -5.714), (1.337, 0.8969, -5.714), (2.042, -0.8969, -5.474), (2.042, 0.8969, -5.474), (2.873, -0.8969, -7.49), (2.873, 0.8969, -7.49), (3.212, -0.8969, -7.25), (3.212, 0.8969, -7.25)], [], [(0, 1, 3, 2), (2, 3, 7, 6), (6, 7, 5, 4), (4, 5, 1, 0), (6, 4, 10, 11), (7, 3, 1, 5), (11, 10, 14, 15), (4, 0, 8, 10), (2, 6, 11, 9), (0, 2, 9, 8), (14, 12, 16, 18), (8, 9, 13, 12), (10, 8, 12, 14), (9, 11, 15, 13), (17, 19, 23, 21), (13, 15, 19, 17), (15, 14, 18, 19), (12, 13, 17, 16), (23, 22, 26, 27), (19, 18, 22, 23), (16, 17, 21, 20), (18, 16, 20, 22), (26, 24, 28, 30), (20, 21, 25, 24), (22, 20, 24, 26), (21, 23, 27, 25), (31, 30, 34, 35), (25, 27, 31, 29), (27, 26, 30, 31), (24, 25, 29, 28), (35, 34, 38, 39), (28, 29, 33, 32), (30, 28, 32, 34), (29, 31, 35, 33), (38, 36, 40, 42), (32, 33, 37, 36), (34, 32, 36, 38), (33, 35, 39, 37), (43, 42, 46, 47), (37, 39, 43, 41), (39, 38, 42, 43), (36, 37, 41, 40), (44, 45, 49, 48), (40, 41, 45, 44), (42, 40, 44, 46), (41, 43, 47, 45), (50, 48, 52, 54), (46, 44, 48, 50), (45, 47, 51, 49), (47, 46, 50, 51), (55, 54, 58, 59), (49, 51, 55, 53), (51, 50, 54, 55), (48, 49, 53, 52), (58, 56, 60, 62), (52, 53, 57, 56), (54, 52, 56, 58), (53, 55, 59, 57), (61, 63, 62, 60), (57, 59, 63, 61), (59, 58, 62, 63), (56, 57, 61, 60), (64, 65, 67, 66), (66, 67, 71, 70), (70, 71, 69, 68), (68, 69, 65, 64), (66, 70, 75, 73), (71, 67, 65, 69), (74, 72, 76, 78), (64, 66, 73, 72), (70, 68, 74, 75), (68, 64, 72, 74), (79, 78, 82, 83), (73, 75, 79, 77), (75, 74, 78, 79), (72, 73, 77, 76), (82, 80, 84, 86), (76, 77, 81, 80), (78, 76, 80, 82), (77, 79, 83, 81), (85, 87, 86, 84), (81, 83, 87, 85), (83, 82, 86, 87), (80, 81, 85, 84)])
me_cube_002.polygons.foreach_set('use_smooth', [True] * 84)
_uv = me_cube_002.uv_layers.new(name='UVMap')
_uv.uv.foreach_set('vector', [0.1491, 0.657, 0.1491, 0.6159, 0.2236, 0.6159, 0.2236, 0.657, 0.3619, 0.01107, 0.4023, 0.00798, 0.3893, 0.2107, 0.3505, 0.1276, 0.6555, 0.7934, 0.6555, 0.7073, 0.73, 0.7073, 0.73, 0.7934, 0.7595, 0.4883, 0.7984, 0.4052, 0.8113, 0.6079, 0.7709, 0.6049, 0.2905, 0.6159, 0.365, 0.6159, 0.365, 0.6816, 0.2905, 0.6816, 0.4396, 0.8188, 0.4396, 0.6159, 0.5141, 0.6159, 0.5141, 0.8188, 0.2905, 0.6816, 0.365, 0.6816, 0.365, 0.7784, 0.2905, 0.7784, 0.7595, 0.4883, 0.7709, 0.6049, 0.7062, 0.6114, 0.7033, 0.5483, 0.3619, 0.01107, 0.3505, 0.1276, 0.2943, 0.06759, 0.2972, 0.004532, 0.1491, 0.657, 0.2236, 0.657, 0.2236, 0.7225, 0.1491, 0.7225, 0.6108, 0.5739, 0.6107, 0.6159, 0.5373, 0.599, 0.5559, 0.5616, 0.1491, 0.7225, 0.2236, 0.7225, 0.2236, 0.8194, 0.1491, 0.8194, 0.7033, 0.5483, 0.7062, 0.6114, 0.6107, 0.6159, 0.6108, 0.5739, 0.2972, 0.004532, 0.2943, 0.06759, 0.2018, 0.04198, 0.2017, 0.0, 0.1283, 0.01688, 0.1469, 0.05436, 0.08994, 0.08813, 0.05958, 0.0676, 0.2017, 0.0, 0.2018, 0.04198, 0.1469, 0.05436, 0.1283, 0.01688, 0.2905, 0.7784, 0.365, 0.7784, 0.365, 0.8316, 0.2905, 0.8316, 0.1491, 0.8194, 0.2236, 0.8194, 0.2236, 0.8945, 0.1491, 0.8945, 0.07454, 1.0, 7.997e-08, 1.0, 2.666e-08, 0.9239, 0.07454, 0.9239, 0.2905, 0.8316, 0.365, 0.8316, 0.365, 0.8836, 0.2905, 0.8836, 0.1491, 0.8945, 0.2236, 0.8945, 0.2236, 0.9658, 0.1491, 0.9658, 0.5559, 0.5616, 0.5373, 0.599, 0.4686, 0.5483, 0.499, 0.5278, 0.4632, 0.4554, 0.4295, 0.4648, 0.4137, 0.3785, 0.443, 0.3786, 1.0, 0.436, 0.9255, 0.436, 0.9255, 0.356, 1.0, 0.356, 0.499, 0.5278, 0.4686, 0.5483, 0.4295, 0.4648, 0.4632, 0.4554, 0.05958, 0.0676, 0.08994, 0.08813, 0.05413, 0.1605, 0.02049, 0.1511, 0.07454, 0.8453, 0.0, 0.8453, 1.333e-08, 0.7445, 0.07454, 0.7445, 0.02049, 0.1511, 0.05413, 0.1605, 0.03403, 0.2373, 0.004675, 0.2374, 0.07454, 0.9239, 2.666e-08, 0.9239, 0.0, 0.8453, 0.07454, 0.8453, 1.0, 0.356, 0.9255, 0.356, 0.9255, 0.2713, 1.0, 0.2713, 0.07454, 0.7445, 1.333e-08, 0.7445, 1.777e-08, 0.6696, 0.07454, 0.6696, 1.0, 0.2713, 0.9255, 0.2713, 0.9255, 0.1709, 1.0, 0.1709, 0.443, 0.3786, 0.4137, 0.3785, 0.409, 0.2774, 0.4418, 0.2773, 0.004675, 0.2374, 0.03403, 0.2373, 0.03273, 0.3386, 0.0, 0.3385, 0.4584, 0.1999, 0.4273, 0.1886, 0.4703, 0.111, 0.4991, 0.1411, 1.0, 0.1709, 0.9255, 0.1709, 0.9255, 0.08093, 1.0, 0.08093, 0.4418, 0.2773, 0.409, 0.2774, 0.4273, 0.1886, 0.4584, 0.1999, 0.0, 0.3385, 0.03273, 0.3386, 0.04934, 0.416, 0.01831, 0.4273, 0.365, 0.6159, 0.4396, 0.6159, 0.4396, 0.6655, 0.365, 0.6655, 0.01831, 0.4273, 0.04934, 0.416, 0.09012, 0.4748, 0.06132, 0.5049, 0.07454, 0.6696, 1.777e-08, 0.6696, 8.886e-08, 0.6159, 0.07454, 0.6159, 1.0, 0.08093, 0.9255, 0.08093, 0.9255, 0.0, 1.0, 0.0, 0.07454, 0.6846, 0.1491, 0.6846, 0.1491, 0.7896, 0.07454, 0.7896, 0.07454, 0.6159, 0.1491, 0.6159, 0.1491, 0.6846, 0.07454, 0.6846, 0.4991, 0.1411, 0.4703, 0.111, 0.5315, 0.0637, 0.5493, 0.09668, 0.06132, 0.5049, 0.09012, 0.4748, 0.1402, 0.5192, 0.1225, 0.5522, 0.6311, 0.07318, 0.6311, 0.03121, 0.6913, 0.02026, 0.692, 0.07311, 0.5493, 0.09668, 0.5315, 0.0637, 0.6311, 0.03121, 0.6311, 0.07318, 0.1225, 0.5522, 0.1402, 0.5192, 0.2221, 0.5427, 0.2221, 0.5847, 0.365, 0.6655, 0.4396, 0.6655, 0.4396, 0.7479, 0.365, 0.7479, 0.365, 0.8098, 0.4396, 0.8098, 0.4396, 0.8633, 0.365, 0.8633, 0.2221, 0.5847, 0.2221, 0.5427, 0.283, 0.5428, 0.2823, 0.5957, 0.365, 0.7479, 0.4396, 0.7479, 0.4396, 0.8098, 0.365, 0.8098, 0.07454, 0.7896, 0.1491, 0.7896, 0.1491, 0.8517, 0.07454, 0.8517, 0.7439, 0.1028, 0.7497, 0.01152, 0.818, 0.0, 0.818, 0.2007, 0.07454, 0.8517, 0.1491, 0.8517, 0.1491, 0.9117, 0.07454, 0.9117, 0.692, 0.07311, 0.6913, 0.02026, 0.7497, 0.01152, 0.7439, 0.1028, 0.2823, 0.5957, 0.283, 0.5428, 0.3348, 0.5131, 0.3407, 0.6044, 0.5141, 0.8153, 0.5141, 0.6159, 0.5886, 0.6159, 0.5886, 0.8153, 0.3407, 0.6044, 0.3348, 0.5131, 0.409, 0.4152, 0.409, 0.6159, 0.6555, 0.6159, 0.73, 0.6159, 0.73, 0.7073, 0.6555, 0.7073, 0.07454, 0.9117, 0.1491, 0.9117, 0.1491, 0.9821, 0.07454, 0.9821, 0.2236, 0.714, 0.2236, 0.6159, 0.2905, 0.6159, 0.2905, 0.714, 0.8621, 0.4674, 0.8312, 0.374, 0.8978, 0.3623, 0.9255, 0.4457, 0.73, 0.7036, 0.73, 0.6159, 0.7969, 0.6159, 0.7969, 0.7036, 0.9255, 0.2788, 0.8978, 0.3623, 0.8312, 0.3506, 0.8621, 0.2572, 0.8621, 0.4674, 0.9255, 0.4457, 0.8953, 0.5101, 0.8462, 0.5054, 0.7969, 0.7036, 0.7969, 0.7719, 0.73, 0.7719, 0.73, 0.7036, 0.8953, 0.2144, 0.8462, 0.2191, 0.818, 0.1089, 0.8584, 0.1323, 0.2236, 0.714, 0.2905, 0.714, 0.2905, 0.7422, 0.2236, 0.7422, 0.73, 0.8399, 0.73, 0.7719, 0.7857, 0.7719, 0.7857, 0.8399, 0.9255, 0.2788, 0.8621, 0.2572, 0.8462, 0.2191, 0.8953, 0.2144, 0.6555, 0.7481, 0.5886, 0.7481, 0.5886, 0.6789, 0.6555, 0.6789, 0.8462, 0.5054, 0.8953, 0.5101, 0.8584, 0.5922, 0.818, 0.6156, 0.6555, 0.8192, 0.5886, 0.8192, 0.5886, 0.7481, 0.6555, 0.7481, 0.2236, 0.7422, 0.2905, 0.7422, 0.2905, 0.8311, 0.2236, 0.8311, 0.863, 0.06231, 0.841, 0.04518, 0.9163, 0.0, 0.9255, 0.0127, 0.2236, 0.8311, 0.2905, 0.8311, 0.2905, 0.8989, 0.2236, 0.8989, 0.8584, 0.1323, 0.818, 0.1089, 0.841, 0.04518, 0.863, 0.06231, 0.818, 0.6156, 0.8584, 0.5922, 0.863, 0.6622, 0.841, 0.6793, 0.8107, 0.6838, 0.7969, 0.6838, 0.7969, 0.6159, 0.8107, 0.6159, 0.841, 0.6793, 0.863, 0.6622, 0.9255, 0.7118, 0.9163, 0.7245, 0.6555, 0.6789, 0.5886, 0.6789, 0.5886, 0.6159, 0.6555, 0.6159, 0.2236, 0.8989, 0.2905, 0.8989, 0.2905, 0.9713, 0.2236, 0.9713])
me_cube_002.use_remesh_fix_poles = True
me_cube_002.use_remesh_preserve_attributes = False
me_cube_002.use_mirror_vertex_groups = False
me_cube_002.update()
me_cylinder_001 = bpy.data.meshes.new('Cylinder.001')
me_cylinder_001.from_pydata([(0.1529, 1.072, -1.183), (-2.73e-06, 1.0, 15.02), (0.689, 0.9285, -1.183), (0.5, 0.866, 15.02), (1.081, 0.5361, -1.183), (0.866, 0.5, 15.02), (1.225, -1.334e-08, -1.183), (1.0, -1.928e-06, 15.02), (1.081, -0.5361, -1.183), (0.866, -0.5, 15.02), (0.689, -0.9285, -1.183), (0.5, -0.866, 15.02), (0.1529, -1.072, -1.183), (-2.579e-06, -1.0, 15.02), (-0.3832, -0.9285, -1.183), (-0.5, -0.866, 15.02), (-0.7756, -0.5361, -1.183), (-0.866, -0.5, 15.02), (-0.9192, -4.649e-07, -1.183), (-1.0, -2.349e-06, 15.02), (-0.7756, 0.5361, -1.183), (-0.866, 0.5, 15.02), (-0.3832, 0.9285, -1.183), (-0.5, 0.866, 15.02), (-5.858e-07, 1.0, 2.438), (0.5, 0.866, 2.438), (0.866, 0.5, 2.438), (1.0, -4.48e-07, 2.438), (0.866, -0.5, 2.438), (0.5, -0.866, 2.438), (-4.348e-07, -1.0, 2.438), (-0.5, -0.866, 2.438), (-0.866, -0.5, 2.438), (-1.0, -8.692e-07, 2.438), (-0.866, 0.5, 2.438), (-0.5, 0.866, 2.438), (0.689, 0.9285, 2.316), (1.081, 0.5361, 2.316), (1.225, -4.248e-07, 2.316), (1.081, -0.5361, 2.316), (0.689, -0.9285, 2.316), (0.1529, -1.072, 2.316), (-0.3832, -0.9285, 2.316), (-0.7756, -0.5361, 2.316), (-0.9192, -8.764e-07, 2.316), (-0.7756, 0.5361, 2.316), (-0.3832, 0.9285, 2.316), (0.1529, 1.072, 2.316)], [], [(24, 1, 3, 25), (25, 3, 5, 26), (26, 5, 7, 27), (27, 7, 9, 28), (28, 9, 11, 29), (29, 11, 13, 30), (30, 13, 15, 31), (31, 15, 17, 32), (32, 17, 19, 33), (33, 19, 21, 34), (3, 1, 23, 21, 19, 17, 15, 13, 11, 9, 7, 5), (34, 21, 23, 35), (35, 23, 1, 24), (0, 2, 4, 6, 8, 10, 12, 14, 16, 18, 20, 22), (46, 35, 24, 47), (45, 34, 35, 46), (44, 33, 34, 45), (43, 32, 33, 44), (42, 31, 32, 43), (41, 30, 31, 42), (40, 29, 30, 41), (39, 28, 29, 40), (38, 27, 28, 39), (37, 26, 27, 38), (36, 25, 26, 37), (47, 24, 25, 36), (0, 47, 36, 2), (2, 36, 37, 4), (4, 37, 38, 6), (6, 38, 39, 8), (8, 39, 40, 10), (10, 40, 41, 12), (12, 41, 42, 14), (14, 42, 43, 16), (16, 43, 44, 18), (18, 44, 45, 20), (20, 45, 46, 22), (22, 46, 47, 0)])
me_cylinder_001.polygons.foreach_set('use_smooth', [True] * 38)
_uv = me_cylinder_001.uv_layers.new(name='UVMap')
_uv.uv.foreach_set('vector', [0.3003, 0.7767, 0.3232, 0.001526, 0.3755, 0.001364, 0.3525, 0.7765, 0.5521, 0.7758, 0.5521, 0.0, 0.6043, 5.879e-08, 0.6043, 0.7758, 0.6043, 0.7758, 0.6043, 5.879e-08, 0.6646, 0.0, 0.6646, 0.7758, 0.6646, 0.7758, 0.6646, 0.0, 0.7168, 5.879e-08, 0.7168, 0.7758, 0.1642, 0.2237, 0.1879, 0.9988, 0.1381, 0.9986, 0.1145, 0.2235, 0.1145, 0.2235, 0.1381, 0.9986, 0.07799, 0.999, 0.05435, 0.2239, 0.05435, 0.2239, 0.07799, 0.999, 0.02365, 1.0, 0.0, 0.2249, 0.5415, 0.2229, 0.5415, 0.9959, 0.4893, 0.9973, 0.4893, 0.2243, 0.4893, 0.2243, 0.4893, 0.9973, 0.429, 0.9973, 0.429, 0.2243, 0.429, 0.2243, 0.429, 0.9973, 0.3768, 0.9959, 0.3768, 0.2229, 0.8521, 0.4621, 0.7949, 0.4629, 0.7454, 0.4478, 0.7168, 0.4207, 0.7168, 0.3889, 0.7454, 0.3609, 0.7949, 0.3443, 0.8521, 0.3434, 0.9017, 0.3586, 0.9303, 0.3857, 0.9303, 0.4175, 0.9017, 0.4455, 0.1879, 0.7752, 0.2108, 0.0, 0.263, 0.001026, 0.24, 0.7762, 0.24, 0.7762, 0.263, 0.001026, 0.3232, 0.001526, 0.3003, 0.7767, 0.8051, 0.2157, 0.8697, 0.2157, 0.9257, 0.2328, 0.958, 0.2625, 0.958, 0.2967, 0.9257, 0.3263, 0.8697, 0.3434, 0.8051, 0.3434, 0.7491, 0.3263, 0.7168, 0.2967, 0.7168, 0.2625, 0.7491, 0.2328, 0.2548, 0.7839, 0.24, 0.7762, 0.3003, 0.7767, 0.3195, 0.7844, 0.1989, 0.7828, 0.1879, 0.7752, 0.24, 0.7762, 0.2548, 0.7839, 0.4314, 0.2164, 0.429, 0.2243, 0.3768, 0.2229, 0.3755, 0.2149, 0.4961, 0.2164, 0.4893, 0.2243, 0.429, 0.2243, 0.4314, 0.2164, 0.5521, 0.2149, 0.5415, 0.2229, 0.4893, 0.2243, 0.4961, 0.2164, 0.07007, 0.216, 0.05435, 0.2239, 0.0, 0.2249, 0.0118, 0.2171, 0.1345, 0.2155, 0.1145, 0.2235, 0.05435, 0.2239, 0.07007, 0.216, 0.924, 0.1094, 0.9505, 0.1036, 1.0, 0.1202, 0.9771, 0.1272, 0.8934, 0.07942, 0.9219, 0.0756, 0.9505, 0.1036, 0.924, 0.1094, 0.8934, 0.04533, 0.9219, 0.0438, 0.9219, 0.0756, 0.8934, 0.07942, 0.924, 0.01626, 0.9505, 0.01669, 0.9219, 0.0438, 0.8934, 0.04533, 0.9771, 0.0, 1.0, 0.001521, 0.9505, 0.01669, 0.924, 0.01626, 0.3131, 1.0, 0.3195, 0.7844, 0.3755, 0.7843, 0.3691, 0.9998, 0.8934, 7.349e-09, 0.8934, 0.2157, 0.8374, 0.2157, 0.8374, 0.0, 0.8374, 0.0, 0.8374, 0.2157, 0.7727, 0.2157, 0.7727, 1.47e-08, 0.7727, 1.47e-08, 0.7727, 0.2157, 0.7168, 0.2157, 0.7168, 2.94e-08, 0.1813, 0.0002763, 0.1879, 0.2158, 0.1345, 0.2155, 0.1279, 0.0, 0.1279, 0.0, 0.1345, 0.2155, 0.07007, 0.216, 0.06349, 0.0004513, 0.06349, 0.0004513, 0.07007, 0.216, 0.0118, 0.2171, 0.005227, 0.001509, 0.5521, 0.0, 0.5521, 0.2149, 0.4961, 0.2164, 0.4961, 0.001457, 0.4961, 0.001457, 0.4961, 0.2164, 0.4314, 0.2164, 0.4314, 0.001457, 0.4314, 0.001457, 0.4314, 0.2164, 0.3755, 0.2149, 0.3755, 1.47e-08, 0.1925, 0.9983, 0.1989, 0.7828, 0.2548, 0.7839, 0.2485, 0.9994, 0.2485, 0.9994, 0.2548, 0.7839, 0.3195, 0.7844, 0.3131, 1.0])
me_cylinder_001.use_remesh_fix_poles = True
me_cylinder_001.use_remesh_preserve_attributes = False
me_cylinder_001.use_mirror_vertex_groups = False
me_cylinder_001.update()
me_cube_005 = bpy.data.meshes.new('Cube.005')
me_cube_005.from_pydata([(-0.9695, -1.0, -0.7256), (-1.0, -1.0, 1.0), (-0.9695, 1.0, -0.7256), (-1.0, 1.0, 1.0), (1.0, -1.0, -1.076), (1.0, -1.0, 1.0), (1.0, 1.0, -1.076), (1.0, 1.0, 1.0), (-2.22, -1.0, -0.7561), (-2.235, -1.0, 1.0), (-2.22, 1.0, -0.7561), (-2.235, 1.0, 1.0), (-3.349, -1.0, -1.117), (-3.425, -1.0, 0.9897), (-3.349, 1.0, -1.117), (-3.425, 1.0, 0.9897), (-3.956, -1.0, -0.9555), (-4.062, -1.0, 0.8158), (-3.956, 1.0, -0.9555), (-4.062, 1.0, 0.8158), (-4.377, -1.0, -0.4939), (-4.377, -1.0, 0.454), (-4.377, 1.0, -0.4939), (-4.377, 1.0, 0.454), (3.211, -1.0, -0.939), (3.226, -1.0, 1.076), (3.211, 1.0, -0.939), (3.226, 1.0, 1.076), (5.421, -1.0, -0.9557), (5.436, -1.0, 1.06), (5.421, 1.0, -0.9557), (5.436, 1.0, 1.06), (4.316, -1.0, -0.7797), (4.331, -1.0, 1.068), (4.316, 1.0, -0.7797), (4.331, 1.0, 1.068), (5.939, -1.0, -0.9597), (5.954, -1.0, 1.056), (5.939, 1.0, -0.9597), (5.954, 1.0, 1.056), (5.421, -1.0, -2.624), (5.421, 1.0, -2.624), (5.436, 1.0, 2.734), (5.436, -1.0, 2.734), (5.939, -1.0, -2.634), (5.939, 1.0, -2.634), (5.954, 1.0, 2.724), (5.954, -1.0, 2.724), (5.53, 0.6554, 2.961), (5.53, -0.6554, 2.961), (5.869, 0.6554, 2.954), (5.869, -0.6554, 2.954), (5.488, -0.7121, -2.85), (5.488, 0.7121, -2.85), (5.856, -0.7121, -2.858), (5.856, 0.7121, -2.858), (6.035, 0.2332, 1.056), (6.019, 0.2332, -0.9597), (6.019, -0.2332, -0.9597), (6.035, -0.2332, 1.056), (35.53, 0.2332, 0.9095), (35.52, 0.2332, -0.7369), (35.52, -0.2332, -0.7369), (35.53, -0.2332, 0.9095), (37.27, 0.2332, 0.8934), (37.26, 0.2332, -0.6739), (37.26, -0.2332, -0.6739), (37.27, -0.2332, 0.8934), (39.91, 0.2332, 0.8691), (39.79, 0.2332, -0.2241), (39.79, -0.2332, -0.2241), (39.91, -0.2332, 0.8691), (41.07, 0.2332, 0.7793), (40.74, 0.2332, 0.3185), (40.74, -0.2332, 0.3185), (41.07, -0.2332, 0.7793)], [], [(3, 2, 10, 11), (2, 3, 7, 6), (7, 5, 25, 27), (4, 5, 1, 0), (2, 6, 4, 0), (7, 3, 1, 5), (9, 11, 15, 13), (0, 1, 9, 8), (1, 3, 11, 9), (2, 0, 8, 10), (15, 14, 18, 19), (10, 8, 12, 14), (11, 10, 14, 15), (8, 9, 13, 12), (17, 19, 23, 21), (12, 13, 17, 16), (13, 15, 19, 17), (14, 12, 16, 18), (20, 21, 23, 22), (18, 16, 20, 22), (19, 18, 22, 23), (16, 17, 21, 20), (33, 32, 28, 29), (6, 7, 27, 26), (5, 4, 24, 25), (4, 6, 26, 24), (31, 29, 43, 42), (32, 34, 30, 28), (35, 33, 29, 31), (34, 35, 31, 30), (26, 27, 35, 34), (27, 25, 33, 35), (24, 26, 34, 32), (25, 24, 32, 33), (37, 36, 58, 59), (30, 31, 39, 38), (29, 28, 36, 37), (38, 36, 44, 45), (43, 47, 51, 49), (41, 45, 55, 53), (30, 38, 45, 41), (29, 37, 47, 43), (37, 39, 46, 47), (36, 28, 40, 44), (28, 30, 41, 40), (39, 31, 42, 46), (48, 49, 51, 50), (46, 42, 48, 50), (47, 46, 50, 51), (42, 43, 49, 48), (52, 53, 55, 54), (45, 44, 54, 55), (40, 41, 53, 52), (44, 40, 52, 54), (59, 58, 62, 63), (36, 38, 57, 58), (39, 37, 59, 56), (38, 39, 56, 57), (60, 63, 67, 64), (58, 57, 61, 62), (56, 59, 63, 60), (57, 56, 60, 61), (64, 67, 71, 68), (61, 60, 64, 65), (63, 62, 66, 67), (62, 61, 65, 66), (71, 70, 74, 75), (65, 64, 68, 69), (67, 66, 70, 71), (66, 65, 69, 70), (73, 72, 75, 74), (70, 69, 73, 74), (68, 71, 75, 72), (69, 68, 72, 73)])
me_cube_005.polygons.foreach_set('use_smooth', [True] * 74)
me_cube_005.polygons.foreach_set('material_index', [0, 1, 0, 1, 1, 1, 0, 0, 0, 0, 0, 0, 0, 0, 0, 0, 0, 0, 0, 0, 0, 0, 1, 1, 1, 1, 0, 1, 1, 1, 1, 1, 1, 1, 0, 0, 0, 0, 0, 0, 0, 0, 0, 0, 0, 0, 0, 0, 0, 0, 0, 0, 0, 0, 0, 0, 0, 0, 0, 0, 0, 0, 0, 0, 0, 0, 0, 0, 0, 0, 0, 0, 0, 0])
_uv = me_cube_005.uv_layers.new(name='UVMap')
_uv.uv.foreach_set('vector', [0.6202, 0.09614, 0.5282, 0.09721, 0.5263, 0.0616, 0.6199, 0.06096, 0.5282, 0.09721, 0.6202, 0.09614, 0.6206, 0.1531, 0.51, 0.1534, 0.428, 0.4385, 0.5346, 0.4385, 0.5346, 0.5019, 0.428, 0.5019, 0.9181, 0.1534, 0.8074, 0.1531, 0.8078, 0.09614, 0.8998, 0.09721, 0.5346, 0.4757, 0.5346, 0.4201, 0.6412, 0.4201, 0.6412, 0.4757, 0.428, 0.4385, 0.428, 0.3815, 0.5346, 0.3815, 0.5346, 0.4385, 0.5346, 0.3463, 0.428, 0.3463, 0.428, 0.3124, 0.5346, 0.3124, 0.8998, 0.09721, 0.8078, 0.09614, 0.8081, 0.06096, 0.9017, 0.0616, 0.5346, 0.3815, 0.428, 0.3815, 0.428, 0.3463, 0.5346, 0.3463, 0.5346, 0.4757, 0.6412, 0.4757, 0.6412, 0.5113, 0.5346, 0.5113, 0.6191, 0.02706, 0.5068, 0.02948, 0.5153, 0.01218, 0.6097, 0.008928, 0.5346, 0.5113, 0.6412, 0.5113, 0.6412, 0.5439, 0.5346, 0.5439, 0.6199, 0.06096, 0.5263, 0.0616, 0.5068, 0.02948, 0.6191, 0.02706, 0.9017, 0.0616, 0.8081, 0.06096, 0.8089, 0.02706, 0.9212, 0.02948, 0.6412, 0.4651, 0.6412, 0.4081, 0.6608, 0.4081, 0.6608, 0.4651, 0.9212, 0.02948, 0.8089, 0.02706, 0.8183, 0.008928, 0.9127, 0.01218, 0.5346, 0.3124, 0.428, 0.3124, 0.428, 0.2942, 0.5346, 0.2942, 0.5346, 0.5439, 0.6412, 0.5439, 0.6412, 0.561, 0.5346, 0.561, 0.7113, 0.4651, 0.6608, 0.4651, 0.6608, 0.4081, 0.7113, 0.4081, 0.7355, 0.4081, 0.7355, 0.4651, 0.7113, 0.4651, 0.7113, 0.4081, 0.6097, 0.008928, 0.5153, 0.01218, 0.5398, 0.0001116, 0.5903, 0.0, 0.9127, 0.01218, 0.8183, 0.008928, 0.8377, 0.0, 0.8882, 0.0001116, 0.803, 0.248, 0.9015, 0.2478, 0.9107, 0.2793, 0.8033, 0.2795, 0.51, 0.1534, 0.6206, 0.1531, 0.6252, 0.2165, 0.5178, 0.2163, 0.8074, 0.1531, 0.9181, 0.1534, 0.9103, 0.2163, 0.8028, 0.2165, 0.6412, 0.4201, 0.5346, 0.4201, 0.5346, 0.3571, 0.6412, 0.3571, 0.7426, 0.2942, 0.7426, 0.3512, 0.6534, 0.3512, 0.6534, 0.2942, 0.6412, 0.3254, 0.5346, 0.3254, 0.5346, 0.2942, 0.6412, 0.2942, 0.428, 0.5334, 0.5346, 0.5334, 0.5346, 0.5648, 0.428, 0.5648, 0.5265, 0.2478, 0.625, 0.248, 0.6248, 0.2795, 0.5174, 0.2793, 0.5178, 0.2163, 0.6252, 0.2165, 0.625, 0.248, 0.5265, 0.2478, 0.428, 0.5019, 0.5346, 0.5019, 0.5346, 0.5334, 0.428, 0.5334, 0.6412, 0.3571, 0.5346, 0.3571, 0.5346, 0.3254, 0.6412, 0.3254, 0.8028, 0.2165, 0.9103, 0.2163, 0.9015, 0.2478, 0.803, 0.248, 0.7655, 0.4656, 0.7655, 0.4081, 0.7956, 0.4082, 0.7956, 0.4656, 0.5174, 0.2793, 0.6248, 0.2795, 0.6247, 0.2942, 0.5173, 0.294, 0.8033, 0.2795, 0.9107, 0.2793, 0.9108, 0.294, 0.8033, 0.2942, 0.7424, 0.4081, 0.7424, 0.3512, 0.8316, 0.3512, 0.8316, 0.4081, 0.8231, 0.4651, 0.7956, 0.4651, 0.7999, 0.4553, 0.818, 0.4553, 0.8231, 0.4081, 0.8507, 0.4081, 0.8457, 0.4163, 0.8261, 0.4163, 0.5174, 0.2793, 0.5173, 0.294, 0.428, 0.2942, 0.4285, 0.2795, 0.8033, 0.2795, 0.8033, 0.2942, 0.7144, 0.294, 0.714, 0.2793, 0.7424, 0.3512, 0.7424, 0.4081, 0.6535, 0.4081, 0.6535, 0.3512, 0.9108, 0.294, 0.9107, 0.2793, 0.9996, 0.2795, 1.0, 0.2942, 0.7426, 0.3512, 0.7426, 0.2942, 0.8315, 0.2942, 0.8315, 0.3512, 0.6247, 0.2942, 0.6248, 0.2795, 0.714, 0.2793, 0.7136, 0.294, 0.818, 0.418, 0.818, 0.4553, 0.7999, 0.4553, 0.7999, 0.418, 0.7956, 0.4081, 0.8231, 0.4081, 0.818, 0.418, 0.7999, 0.418, 0.6535, 0.3512, 0.6535, 0.4081, 0.6412, 0.3983, 0.6412, 0.361, 0.6534, 0.2942, 0.6534, 0.3512, 0.6412, 0.3414, 0.6412, 0.304, 0.8261, 0.4569, 0.8261, 0.4163, 0.8457, 0.4163, 0.8457, 0.4569, 0.8316, 0.4081, 0.8316, 0.3512, 0.8436, 0.3594, 0.8436, 0.3999, 0.8315, 0.3512, 0.8315, 0.2942, 0.8435, 0.3024, 0.8435, 0.343, 0.8507, 0.4651, 0.8231, 0.4651, 0.8261, 0.4569, 0.8457, 0.4569, 0.2148, 0.9979, 0.1074, 0.9981, 0.1271, 0.1578, 0.2148, 0.1576, 0.428, 0.9918, 0.3214, 0.9918, 0.3515, 0.9895, 0.398, 0.9895, 0.3214, 1.0, 0.2148, 1.0, 0.2449, 0.9977, 0.2914, 0.9977, 0.7655, 0.4081, 0.7655, 0.4656, 0.7355, 0.4656, 0.7355, 0.4082, 0.2914, 0.1575, 0.2449, 0.1575, 0.2449, 0.108, 0.2914, 0.108, 0.398, 0.9895, 0.3515, 0.9895, 0.3515, 0.1499, 0.398, 0.1499, 0.2914, 0.9977, 0.2449, 0.9977, 0.2449, 0.1575, 0.2914, 0.1575, 0.0, 0.0, 0.1074, 0.0001501, 0.1074, 0.8405, 0.01966, 0.8403, 0.2914, 0.108, 0.2449, 0.108, 0.2449, 0.03299, 0.2914, 0.03299, 0.01966, 0.8403, 0.1074, 0.8405, 0.107, 0.89, 0.02347, 0.8898, 0.2148, 0.1576, 0.1271, 0.1578, 0.1309, 0.1083, 0.2144, 0.1081, 0.398, 0.1499, 0.3515, 0.1499, 0.3515, 0.1003, 0.398, 0.1003, 0.2138, 0.03304, 0.1555, 0.03632, 0.1847, 0.009375, 0.2093, 0.0, 0.02347, 0.8898, 0.107, 0.89, 0.1064, 0.965, 0.04811, 0.9617, 0.2144, 0.1081, 0.1309, 0.1083, 0.1555, 0.03632, 0.2138, 0.03304, 0.398, 0.1003, 0.3515, 0.1003, 0.3515, 0.02776, 0.398, 0.02776, 0.8681, 0.3191, 0.8435, 0.3191, 0.8435, 0.2942, 0.8681, 0.2942, 0.398, 0.02776, 0.3515, 0.02776, 0.3515, 0.0, 0.398, 0.0, 0.2914, 0.03299, 0.2449, 0.03299, 0.2449, 0.0, 0.2914, 0.0, 0.04811, 0.9617, 0.1064, 0.965, 0.1019, 0.9981, 0.07728, 0.9887])
me_cube_005.materials.append(mat_metal_1)
me_cube_005.materials.append(mat_wood_1)
me_cube_005.use_remesh_fix_poles = True
me_cube_005.use_remesh_preserve_attributes = False
me_cube_005.use_mirror_vertex_groups = False
me_cube_005.update()

# ---- objects
ob_cube = bpy.data.objects.new('Cube', me_cube)
ob_empty = bpy.data.objects.new('Empty', None)
ob_cylinder = bpy.data.objects.new('Cylinder', me_cylinder)
ob_cube_001 = bpy.data.objects.new('Cube.001', me_cube_001)
ob_cube_002 = bpy.data.objects.new('Cube.002', me_cube_002)
ob_cylinder_001 = bpy.data.objects.new('Cylinder.001', me_cylinder_001)
ob_empty_001 = bpy.data.objects.new('Empty.001', None)
ob_cube_003 = bpy.data.objects.new('Cube.003', me_cube_005)

# ---- transforms, parenting, visibility, modifiers, constraints
ob_cube.location = (-4.591, 0.0, -0.205)
ob_cube.scale = (0.2945, 0.1619, 0.2945)
ob_cube.lock_rotations_4d = False
ob_cube.empty_display_type = 'ARROWS'
ob_cube.lineart.crease_threshold = 0.0
ob_empty.location = (0.08568, 14.27, -1.181)
ob_empty.rotation_euler = (1.571, -0.0, -0.0)
ob_empty.scale = (2.183, 2.183, 2.183)
ob_empty.empty_display_type = 'IMAGE'
ob_empty.empty_display_size = 5.0
ob_empty.lineart.crease_threshold = 0.0
ob_cylinder.location = (5.098, 0.0, 0.8934)
ob_cylinder.rotation_euler = (-1.344e-07, 1.571, 0.0)
ob_cylinder.scale = (0.07854, 0.07854, 0.07854)
ob_cylinder.lineart.crease_threshold = 0.0
ob_cube_001.location = (-0.9108, 0.0, 0.6095)
ob_cube_001.scale = (0.1508, 0.09633, 0.1508)
ob_cube_001.lineart.crease_threshold = 0.0
ob_cube_002.location = (-1.938, 0.0, 0.3875)
ob_cube_002.scale = (0.0364, 0.0364, 0.0364)
ob_cube_002.lineart.crease_threshold = 0.0
ob_cylinder_001.location = (-0.357, 0.0, 0.9008)
ob_cylinder_001.rotation_euler = (-1.344e-07, -1.571, 0.0)
ob_cylinder_001.scale = (0.1047, 0.1047, 0.1047)
ob_cylinder_001.lineart.crease_threshold = 0.0
ob_empty_001.location = (2.163, 8.558, 0.2311)
ob_empty_001.rotation_euler = (1.571, -0.0, -0.0)
ob_empty_001.scale = (2.932, 2.932, 2.932)
ob_empty_001.empty_display_type = 'IMAGE'
ob_empty_001.empty_display_size = 5.0
ob_empty_001.lineart.crease_threshold = 0.0
ob_cube_003.location = (4.651, 0.01533, 0.5455)
ob_cube_003.scale = (0.1081, 0.07385, 0.1081)
ob_cube_003.lineart.crease_threshold = 0.0

# ---- collection membership
col_collection.objects.link(ob_cube)
col_collection.objects.link(ob_empty)
col_collection.objects.link(ob_cylinder)
col_collection.objects.link(ob_cube_001)
col_collection.objects.link(ob_cube_002)
col_collection.objects.link(ob_cylinder_001)
col_collection.objects.link(ob_empty_001)
col_collection.objects.link(ob_cube_003)

# ---- scene / render settings (as saved in the file)
scene.frame_start = 1; scene.frame_end = 250; scene.frame_set(1)
scene.render.engine = 'BLENDER_EEVEE_NEXT'
scene.cycles.use_denoising = False
scene.cycles.samples = 128
scene.cycles.sampling_pattern = 'TABULATED_SOBOL'
scene.cycles.use_adaptive_sampling = False
scene.cycles.use_light_tree = False
scene.view_settings.view_transform = 'Filmic'
bpy.context.view_layer.update()

# ---- added for rendering (the .blend has no active camera and no usable light): camera, sun
cam_auto = bpy.data.cameras.new('AutoCamera')
cam_auto.lens = 50.0
cam_auto.sensor_width = 36.0
cam_auto.clip_end = 1000.0
ob_auto_camera = bpy.data.objects.new('AutoCamera', cam_auto)
scene.collection.objects.link(ob_auto_camera)
ob_auto_camera.location = (15.2159, -15.8253, 10.7655)
ob_auto_camera.rotation_euler = (1.09748, -7.21219e-08, 0.694738)
scene.camera = ob_auto_camera
light_auto_sun = bpy.data.lights.new('AutoSun', 'SUN')
light_auto_sun.energy = 3.0
light_auto_sun.angle = 0.0523599
ob_auto_sun = bpy.data.objects.new('AutoSun', light_auto_sun)
scene.collection.objects.link(ob_auto_sun)
ob_auto_sun.rotation_euler = (0.872665, 0.174533, 0.523599)
bpy.context.view_layer.update()

